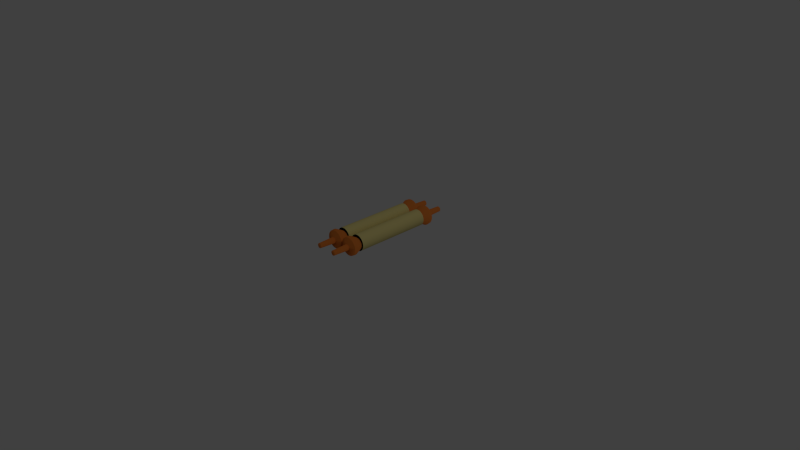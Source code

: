 # Source: loot_scroll.blend  (saved by Blender 2.56.0; exported with 4.5.12 LTS)
import bpy
from mathutils import Matrix  # noqa: F401  (used for matrix-valued properties, if any)

bpy.ops.wm.read_factory_settings(use_empty=True)
scene = bpy.context.scene
scene.name = 'Scene'

# ---- collections
col_collection_1 = bpy.data.collections.new('Collection 1'); scene.collection.children.link(col_collection_1)

# ---- materials (node trees are filled in below, after node groups)
mat_wood = bpy.data.materials.new('wood')
mat_wood.alpha_threshold = 0.0
mat_wood.use_transparent_shadow = False
mat_wood.diffuse_color = (0.8, 0.2247, 0.03937, 1.0)
mat_wood.roughness = 0.5
mat_wood.specular_intensity = 0.1484
mat_wood.line_color = (0.0, 0.0, 0.0, 1.0)
mat_material_001 = bpy.data.materials.new('Material.001')
mat_material_001.alpha_threshold = 0.0
mat_material_001.use_transparent_shadow = False
mat_material_001.diffuse_color = (0.8, 0.6876, 0.264, 1.0)
mat_material_001.roughness = 0.5
mat_material_001.specular_intensity = 0.0
mat_material_001.line_color = (0.0, 0.0, 0.0, 1.0)

# ---- material node trees

# ---- world
world_world = bpy.data.worlds.new('World'); scene.world = world_world
world_world.color = (0.05088, 0.05088, 0.05088)
world_world.use_sun_shadow = False
world_world.sun_shadow_jitter_overblur = 0.0
world_world.cycles.sampling_method = 'MANUAL'
world_world.cycles.sample_map_resolution = 256

# ---- cameras
cam_camera = bpy.data.cameras.new('Camera')
cam_camera.clip_end = 100.0
cam_camera.lens = 35.0
cam_camera.ortho_scale = 7.314
cam_camera.dof.focus_distance = 0.0
cam_camera.dof.aperture_fstop = 128.0

# ---- lights
light_lamp = bpy.data.lights.new('Lamp', 'POINT')
light_lamp.transmission_factor = 0.0
light_lamp.cutoff_distance = 30.0
light_lamp.energy = 100.0
light_lamp.shadow_buffer_clip_start = 1.001
light_lamp.shadow_soft_size = 1.0
light_lamp.shadow_maximum_resolution = 0.006
light_lamp.use_absolute_resolution = True
light_lamp.cycles.use_multiple_importance_sampling = False

# ---- meshes
me_cylinder_004 = bpy.data.meshes.new('Cylinder.004')
me_cylinder_004.from_pydata([(-3.854e-08, -0.5737, 0.3876), (0.01801, -0.5736, 0.3893), (0.03532, -0.5734, 0.3941), (0.05128, -0.5729, 0.4019), (0.06526, -0.5723, 0.4124), (0.07674, -0.5716, 0.4251), (0.08527, -0.5707, 0.4397), (0.09052, -0.5698, 0.4555), (0.0923, -0.5689, 0.472), (0.09052, -0.568, 0.4885), (0.08527, -0.567, 0.5043), (0.07674, -0.5662, 0.5189), (0.06526, -0.5655, 0.5316), (0.05128, -0.5649, 0.5421), (0.03532, -0.5644, 0.5499), (0.01801, -0.5642, 0.5547), (-7.925e-08, -0.5641, 0.5563), (-0.01801, -0.5642, 0.5547), (-0.03532, -0.5644, 0.5499), (-0.05128, -0.5649, 0.5421), (-0.06526, -0.5655, 0.5316), (-0.07674, -0.5662, 0.5189), (-0.08527, -0.567, 0.5043), (-0.09052, -0.568, 0.4885), (-0.0923, -0.5689, 0.472), (-0.09052, -0.5698, 0.4555), (-0.08527, -0.5707, 0.4397), (-0.07674, -0.5716, 0.4251), (-0.06526, -0.5723, 0.4124), (-0.05128, -0.5729, 0.4019), (-0.03532, -0.5734, 0.3941), (-0.01801, -0.5736, 0.3893), (3.721e-08, 0.5643, 0.347), (0.01808, 0.5644, 0.3486), (0.03547, 0.5646, 0.3534), (0.0515, 0.5651, 0.3613), (0.06555, 0.5657, 0.3718), (0.07708, 0.5664, 0.3846), (0.08564, 0.5673, 0.3993), (0.09092, 0.5682, 0.4152), (0.0927, 0.5691, 0.4317), (0.09092, 0.5701, 0.4482), (0.08564, 0.571, 0.4641), (0.07708, 0.5718, 0.4788), (0.06555, 0.5726, 0.4916), (0.0515, 0.5732, 0.5021), (0.03547, 0.5736, 0.51), (0.01808, 0.5739, 0.5148), (2.357e-08, 0.574, 0.5164), (-0.01808, 0.5739, 0.5148), (-0.03547, 0.5736, 0.51), (-0.0515, 0.5732, 0.5021), (-0.06555, 0.5726, 0.4916), (-0.07708, 0.5718, 0.4788), (-0.08564, 0.571, 0.4641), (-0.09092, 0.5701, 0.4482), (-0.0927, 0.5691, 0.4317), (-0.09092, 0.5682, 0.4152), (-0.08564, 0.5673, 0.3993), (-0.07708, 0.5664, 0.3846), (-0.06555, 0.5657, 0.3718), (-0.0515, 0.5651, 0.3613), (-0.03547, 0.5646, 0.3534), (-0.01809, 0.5644, 0.3486), (-0.02698, -0.6813, 0.3468), (-0.05293, -0.681, 0.3546), (-0.07684, -0.6804, 0.3674), (-0.0978, -0.6796, 0.3846), (-0.115, -0.6787, 0.4055), (-0.1278, -0.6776, 0.4294), (-0.1357, -0.6764, 0.4553), (-0.1383, -0.6752, 0.4823), (-0.1357, -0.674, 0.5092), (-0.1278, -0.6728, 0.5352), (-0.115, -0.6718, 0.559), (-0.0978, -0.6708, 0.58), (-0.07684, -0.67, 0.5972), (-0.05293, -0.6695, 0.6099), (-0.02698, -0.6691, 0.6178), (-1.082e-07, -0.669, 0.6205), (0.02698, -0.6691, 0.6178), (0.05293, -0.6695, 0.6099), (0.07684, -0.67, 0.5972), (0.0978, -0.6708, 0.58), (0.115, -0.6718, 0.559), (0.1278, -0.6728, 0.5352), (0.1357, -0.674, 0.5092), (0.1383, -0.6752, 0.4823), (0.1357, -0.6764, 0.4553), (0.1278, -0.6776, 0.4294), (0.115, -0.6787, 0.4055), (0.0978, -0.6796, 0.3846), (0.07684, -0.6804, 0.3674), (0.05293, -0.681, 0.3546), (0.02698, -0.6813, 0.3468), (-4.975e-08, -0.6814, 0.3441), (-4.807e-08, -0.7297, 0.3507), (0.02612, -0.7296, 0.3533), (0.05123, -0.7292, 0.3609), (0.07437, -0.7287, 0.3733), (0.09466, -0.7279, 0.3899), (0.1113, -0.727, 0.4102), (0.1237, -0.726, 0.4333), (0.1313, -0.7248, 0.4584), (0.1339, -0.7237, 0.4845), (0.1313, -0.7225, 0.5106), (0.1237, -0.7214, 0.5356), (0.1113, -0.7203, 0.5588), (0.09466, -0.7194, 0.579), (0.07437, -0.7187, 0.5957), (0.05123, -0.7181, 0.608), (0.02612, -0.7178, 0.6156), (-1.051e-07, -0.7176, 0.6182), (-0.02612, -0.7178, 0.6156), (-0.05123, -0.7181, 0.608), (-0.07437, -0.7187, 0.5957), (-0.09466, -0.7194, 0.579), (-0.1113, -0.7203, 0.5588), (-0.1237, -0.7214, 0.5356), (-0.1313, -0.7225, 0.5106), (-0.1339, -0.7237, 0.4845), (-0.1313, -0.7248, 0.4584), (-0.1237, -0.726, 0.4333), (-0.1113, -0.727, 0.4102), (-0.09466, -0.7279, 0.3899), (-0.07437, -0.7287, 0.3733), (-0.05123, -0.7292, 0.3609), (-0.02612, -0.7296, 0.3533), (-0.008795, -0.7496, 0.4414), (-0.01725, -0.7495, 0.4439), (-0.02505, -0.7493, 0.4481), (-0.03188, -0.749, 0.4537), (-0.03748, -0.7487, 0.4605), (-0.04165, -0.7484, 0.4683), (-0.04421, -0.748, 0.4768), (-0.04508, -0.7476, 0.4855), (-0.04421, -0.7472, 0.4943), (-0.04165, -0.7468, 0.5028), (-0.03748, -0.7465, 0.5106), (-0.03188, -0.7462, 0.5174), (-0.02505, -0.7459, 0.523), (-0.01725, -0.7457, 0.5271), (-0.008795, -0.7456, 0.5297), (-6.413e-08, -0.7456, 0.5306), (0.008795, -0.7456, 0.5297), (0.01725, -0.7457, 0.5271), (0.02505, -0.7459, 0.523), (0.03188, -0.7462, 0.5174), (0.03748, -0.7465, 0.5106), (0.04165, -0.7468, 0.5028), (0.04421, -0.7472, 0.4943), (0.04508, -0.7476, 0.4855), (0.04421, -0.748, 0.4768), (0.04165, -0.7484, 0.4683), (0.03748, -0.7487, 0.4605), (0.03188, -0.749, 0.4537), (0.02505, -0.7493, 0.4481), (0.01725, -0.7495, 0.4439), (0.008795, -0.7496, 0.4414), (-4.578e-08, -0.7496, 0.4405), (-2.849e-08, -0.9926, 0.4602), (0.007081, -0.9925, 0.4609), (0.01389, -0.9924, 0.463), (0.02016, -0.9923, 0.4664), (0.02566, -0.9921, 0.4709), (0.03018, -0.9918, 0.4764), (0.03353, -0.9916, 0.4826), (0.0356, -0.9913, 0.4894), (0.0363, -0.9909, 0.4965), (0.0356, -0.9906, 0.5036), (0.03353, -0.9903, 0.5104), (0.03018, -0.99, 0.5166), (0.02566, -0.9898, 0.5221), (0.02016, -0.9896, 0.5267), (0.01389, -0.9894, 0.53), (0.007081, -0.9893, 0.5321), (-4.399e-08, -0.9893, 0.5328), (-0.007081, -0.9893, 0.5321), (-0.01389, -0.9894, 0.53), (-0.02016, -0.9896, 0.5267), (-0.02567, -0.9898, 0.5221), (-0.03018, -0.99, 0.5166), (-0.03353, -0.9903, 0.5104), (-0.0356, -0.9906, 0.5036), (-0.0363, -0.9909, 0.4965), (-0.0356, -0.9913, 0.4894), (-0.03353, -0.9916, 0.4826), (-0.03018, -0.9918, 0.4764), (-0.02566, -0.9921, 0.4709), (-0.02016, -0.9923, 0.4664), (-0.01389, -0.9924, 0.463), (-0.007081, -0.9925, 0.4609), (-2.995e-08, -1.008, 0.4973), (-0.0284, 0.6717, 0.2787), (-0.05571, 0.6721, 0.2869), (-0.08088, 0.6727, 0.3004), (-0.1029, 0.6735, 0.3185), (-0.121, 0.6745, 0.3405), (-0.1345, 0.6756, 0.3657), (-0.1428, 0.6769, 0.3929), (-0.1456, 0.6781, 0.4213), (-0.1428, 0.6794, 0.4497), (-0.1345, 0.6806, 0.477), (-0.121, 0.6818, 0.5021), (-0.1029, 0.6828, 0.5241), (-0.08088, 0.6836, 0.5422), (-0.05571, 0.6842, 0.5557), (-0.0284, 0.6846, 0.5639), (8.941e-08, 0.6847, 0.5667), (0.0284, 0.6846, 0.5639), (0.05571, 0.6842, 0.5557), (0.08088, 0.6836, 0.5422), (0.1029, 0.6828, 0.5241), (0.121, 0.6818, 0.5021), (0.1345, 0.6806, 0.477), (0.1428, 0.6794, 0.4497), (0.1456, 0.6781, 0.4213), (0.1428, 0.6769, 0.3929), (0.1345, 0.6756, 0.3656), (0.121, 0.6745, 0.3405), (0.1029, 0.6735, 0.3185), (0.08088, 0.6727, 0.3004), (0.05571, 0.6721, 0.2869), (0.0284, 0.6717, 0.2787), (1.115e-07, 0.6716, 0.2759), (1.033e-07, 0.7136, 0.2783), (0.02756, 0.7138, 0.281), (0.05407, 0.7141, 0.289), (0.0785, 0.7147, 0.3021), (0.09991, 0.7155, 0.3196), (0.1175, 0.7165, 0.341), (0.1305, 0.7176, 0.3654), (0.1386, 0.7188, 0.3919), (0.1413, 0.72, 0.4194), (0.1386, 0.7212, 0.447), (0.1305, 0.7224, 0.4734), (0.1175, 0.7235, 0.4978), (0.09991, 0.7245, 0.5192), (0.0785, 0.7253, 0.5368), (0.05407, 0.7259, 0.5498), (0.02756, 0.7262, 0.5579), (8.432e-08, 0.7264, 0.5606), (-0.02756, 0.7262, 0.5579), (-0.05407, 0.7259, 0.5498), (-0.0785, 0.7253, 0.5368), (-0.09991, 0.7245, 0.5192), (-0.1175, 0.7235, 0.4978), (-0.1305, 0.7224, 0.4734), (-0.1386, 0.7212, 0.447), (-0.1413, 0.72, 0.4194), (-0.1386, 0.7188, 0.3919), (-0.1305, 0.7176, 0.3654), (-0.1175, 0.7165, 0.341), (-0.09991, 0.7155, 0.3196), (-0.0785, 0.7147, 0.3021), (-0.05407, 0.7141, 0.289), (-0.02757, 0.7138, 0.281), (-0.00936, 0.7436, 0.3713), (-0.01836, 0.7438, 0.374), (-0.02665, 0.7439, 0.3784), (-0.03392, 0.7442, 0.3844), (-0.03989, 0.7445, 0.3916), (-0.04432, 0.7449, 0.3999), (-0.04705, 0.7453, 0.4089), (-0.04798, 0.7457, 0.4183), (-0.04705, 0.7462, 0.4276), (-0.04432, 0.7466, 0.4366), (-0.03989, 0.7469, 0.4449), (-0.03392, 0.7473, 0.4521), (-0.02665, 0.7475, 0.4581), (-0.01836, 0.7477, 0.4625), (-0.00936, 0.7479, 0.4653), (-2.177e-08, 0.7479, 0.4662), (0.00936, 0.7479, 0.4653), (0.01836, 0.7477, 0.4625), (0.02665, 0.7475, 0.4581), (0.03392, 0.7473, 0.4521), (0.03989, 0.7469, 0.4449), (0.04432, 0.7466, 0.4366), (0.04705, 0.7462, 0.4276), (0.04798, 0.7457, 0.4183), (0.04705, 0.7453, 0.4089), (0.04432, 0.7449, 0.3999), (0.03989, 0.7445, 0.3916), (0.03392, 0.7442, 0.3844), (0.02665, 0.7439, 0.3784), (0.01836, 0.7438, 0.374), (0.00936, 0.7436, 0.3713), (-1.07e-08, 0.7436, 0.3703), (-1.891e-08, 0.9944, 0.3683), (0.007551, 0.9945, 0.369), (0.01481, 0.9946, 0.3713), (0.0215, 0.9947, 0.3748), (0.02737, 0.9949, 0.3796), (0.03218, 0.9952, 0.3855), (0.03576, 0.9955, 0.3922), (0.03796, 0.9958, 0.3994), (0.0387, 0.9962, 0.407), (0.03796, 0.9965, 0.4145), (0.03576, 0.9968, 0.4218), (0.03218, 0.9971, 0.4285), (0.02737, 0.9974, 0.4343), (0.0215, 0.9976, 0.4391), (0.01481, 0.9978, 0.4427), (0.007551, 0.9979, 0.4449), (-2.369e-08, 0.9979, 0.4456), (-0.007551, 0.9979, 0.4449), (-0.01481, 0.9978, 0.4427), (-0.0215, 0.9976, 0.4391), (-0.02737, 0.9974, 0.4343), (-0.03218, 0.9971, 0.4285), (-0.03576, 0.9968, 0.4218), (-0.03796, 0.9965, 0.4145), (-0.0387, 0.9962, 0.407), (-0.03796, 0.9958, 0.3994), (-0.03576, 0.9955, 0.3922), (-0.03218, 0.9952, 0.3855), (-0.02737, 0.9949, 0.3796), (-0.0215, 0.9947, 0.3748), (-0.01481, 0.9946, 0.3713), (-0.007551, 0.9945, 0.369), (-6.21e-08, 1.014, 0.4062), (0.01801, -0.5736, 0.3893), (-3.854e-08, -0.5737, 0.3876), (0.03532, -0.5734, 0.3941), (0.05128, -0.5729, 0.4019), (0.06526, -0.5723, 0.4124), (0.07674, -0.5716, 0.4251), (0.08527, -0.5707, 0.4397), (0.09052, -0.5698, 0.4555), (0.0923, -0.5689, 0.472), (0.09052, -0.568, 0.4885), (0.08527, -0.567, 0.5043), (0.07674, -0.5662, 0.5189), (0.06526, -0.5655, 0.5316), (0.05128, -0.5649, 0.5421), (0.03532, -0.5644, 0.5499), (0.01801, -0.5642, 0.5547), (-7.925e-08, -0.5641, 0.5563), (-0.01801, -0.5642, 0.5547), (-0.03532, -0.5644, 0.5499), (-0.05128, -0.5649, 0.5421), (-0.06526, -0.5655, 0.5316), (-0.07674, -0.5662, 0.5189), (-0.08527, -0.567, 0.5043), (-0.09052, -0.568, 0.4885), (-0.0923, -0.5689, 0.472), (-0.09052, -0.5698, 0.4555), (-0.08527, -0.5707, 0.4397), (-0.07674, -0.5716, 0.4251), (-0.06526, -0.5723, 0.4124), (-0.05128, -0.5729, 0.4019), (-0.03532, -0.5734, 0.3941), (-0.01801, -0.5736, 0.3893), (0.01808, 0.5644, 0.3486), (3.721e-08, 0.5643, 0.347), (0.03547, 0.5646, 0.3534), (0.0515, 0.5651, 0.3613), (0.06555, 0.5657, 0.3718), (0.07708, 0.5664, 0.3846), (0.08564, 0.5673, 0.3993), (0.09092, 0.5682, 0.4152), (0.0927, 0.5691, 0.4317), (0.09092, 0.5701, 0.4482), (0.08564, 0.571, 0.4641), (0.07708, 0.5718, 0.4788), (0.06555, 0.5726, 0.4916), (0.0515, 0.5732, 0.5021), (0.03547, 0.5736, 0.51), (0.01808, 0.5739, 0.5148), (2.357e-08, 0.574, 0.5164), (-0.01808, 0.5739, 0.5148), (-0.03547, 0.5736, 0.51), (-0.0515, 0.5732, 0.5021), (-0.06555, 0.5726, 0.4916), (-0.07708, 0.5718, 0.4788), (-0.08564, 0.571, 0.4641), (-0.09092, 0.5701, 0.4482), (-0.0927, 0.5691, 0.4317), (-0.09092, 0.5682, 0.4152), (-0.08564, 0.5673, 0.3993), (-0.07708, 0.5664, 0.3846), (-0.06555, 0.5657, 0.3718), (-0.0515, 0.5651, 0.3613), (-0.03547, 0.5646, 0.3534), (-0.01809, 0.5644, 0.3486), (-4.975e-08, -0.6814, 0.3441), (-0.02698, -0.6813, 0.3468), (-0.05293, -0.681, 0.3546), (-0.07684, -0.6804, 0.3674), (-0.0978, -0.6796, 0.3846), (-0.115, -0.6787, 0.4055), (-0.1278, -0.6776, 0.4294), (-0.1357, -0.6764, 0.4553), (-0.1383, -0.6752, 0.4823), (-0.1357, -0.674, 0.5092), (-0.1278, -0.6728, 0.5352), (-0.115, -0.6718, 0.559), (-0.0978, -0.6708, 0.58), (-0.07684, -0.67, 0.5972), (-0.05293, -0.6695, 0.6099), (-0.02698, -0.6691, 0.6178), (-1.082e-07, -0.669, 0.6205), (0.02698, -0.6691, 0.6178), (0.05293, -0.6695, 0.6099), (0.07684, -0.67, 0.5972), (0.0978, -0.6708, 0.58), (0.115, -0.6718, 0.559), (0.1278, -0.6728, 0.5352), (0.1357, -0.674, 0.5092), (0.1383, -0.6752, 0.4823), (0.1357, -0.6764, 0.4553), (0.1278, -0.6776, 0.4294), (0.115, -0.6787, 0.4055), (0.0978, -0.6796, 0.3846), (0.07684, -0.6804, 0.3674), (0.05293, -0.681, 0.3546), (0.02698, -0.6813, 0.3468), (-0.0284, 0.6717, 0.2787), (1.115e-07, 0.6716, 0.2759), (-0.05571, 0.6721, 0.2869), (-0.08088, 0.6727, 0.3004), (-0.1029, 0.6735, 0.3185), (-0.121, 0.6745, 0.3405), (-0.1345, 0.6756, 0.3657), (-0.1428, 0.6769, 0.3929), (-0.1456, 0.6781, 0.4213), (-0.1428, 0.6794, 0.4497), (-0.1345, 0.6806, 0.477), (-0.121, 0.6818, 0.5021), (-0.1029, 0.6828, 0.5241), (-0.08088, 0.6836, 0.5422), (-0.05571, 0.6842, 0.5557), (-0.0284, 0.6846, 0.5639), (8.941e-08, 0.6847, 0.5667), (0.0284, 0.6846, 0.5639), (0.05571, 0.6842, 0.5557), (0.08088, 0.6836, 0.5422), (0.1029, 0.6828, 0.5241), (0.121, 0.6818, 0.5021), (0.1345, 0.6806, 0.477), (0.1428, 0.6794, 0.4497), (0.1456, 0.6781, 0.4213), (0.1428, 0.6769, 0.3929), (0.1345, 0.6756, 0.3656), (0.121, 0.6745, 0.3405), (0.1029, 0.6735, 0.3185), (0.08088, 0.6727, 0.3004), (0.05571, 0.6721, 0.2869), (0.0284, 0.6717, 0.2787), (-0.02757, 0.7138, 0.281), (1.033e-07, 0.7136, 0.2783), (-0.05407, 0.7141, 0.289), (-0.0785, 0.7147, 0.3021), (-0.09991, 0.7155, 0.3196), (-0.1175, 0.7165, 0.341), (-0.1305, 0.7176, 0.3654), (-0.1386, 0.7188, 0.3919), (-0.1413, 0.72, 0.4194), (-0.1386, 0.7212, 0.447), (-0.1305, 0.7224, 0.4734), (-0.1175, 0.7235, 0.4978), (-0.09991, 0.7245, 0.5192), (-0.0785, 0.7253, 0.5368), (-0.05407, 0.7259, 0.5498), (-0.02756, 0.7262, 0.5579), (8.432e-08, 0.7264, 0.5606), (0.02756, 0.7262, 0.5579), (0.05407, 0.7259, 0.5498), (0.0785, 0.7253, 0.5368), (0.09991, 0.7245, 0.5192), (0.1175, 0.7235, 0.4978), (0.1305, 0.7224, 0.4734), (0.1386, 0.7212, 0.447), (0.1413, 0.72, 0.4194), (0.1386, 0.7188, 0.3919), (0.1305, 0.7176, 0.3654), (0.1175, 0.7165, 0.341), (0.09991, 0.7155, 0.3196), (0.0785, 0.7147, 0.3021), (0.05407, 0.7141, 0.289), (0.02756, 0.7138, 0.281), (-4.807e-08, -0.7297, 0.3507), (-0.02612, -0.7296, 0.3533), (-0.05123, -0.7292, 0.3609), (-0.07437, -0.7287, 0.3733), (-0.09466, -0.7279, 0.3899), (-0.1113, -0.727, 0.4102), (-0.1237, -0.726, 0.4333), (-0.1313, -0.7248, 0.4584), (-0.1339, -0.7237, 0.4845), (-0.1313, -0.7225, 0.5106), (-0.1237, -0.7214, 0.5356), (-0.1113, -0.7203, 0.5588), (-0.09466, -0.7194, 0.579), (-0.07437, -0.7187, 0.5957), (-0.05123, -0.7181, 0.608), (-0.02612, -0.7178, 0.6156), (-1.051e-07, -0.7176, 0.6182), (0.02612, -0.7178, 0.6156), (0.05123, -0.7181, 0.608), (0.07437, -0.7187, 0.5957), (0.09466, -0.7194, 0.579), (0.1113, -0.7203, 0.5588), (0.1237, -0.7214, 0.5356), (0.1313, -0.7225, 0.5106), (0.1339, -0.7237, 0.4845), (0.1313, -0.7248, 0.4584), (0.1237, -0.726, 0.4333), (0.1113, -0.727, 0.4102), (0.09466, -0.7279, 0.3899), (0.07437, -0.7287, 0.3733), (0.05123, -0.7292, 0.3609), (0.02612, -0.7296, 0.3533), (-4.578e-08, -0.7496, 0.4405), (-0.008795, -0.7496, 0.4414), (-0.01725, -0.7495, 0.4439), (-0.02505, -0.7493, 0.4481), (-0.03188, -0.749, 0.4537), (-0.03748, -0.7487, 0.4605), (-0.04165, -0.7484, 0.4683), (-0.04421, -0.748, 0.4768), (-0.04508, -0.7476, 0.4855), (-0.04421, -0.7472, 0.4943), (-0.04165, -0.7468, 0.5028), (-0.03748, -0.7465, 0.5106), (-0.03188, -0.7462, 0.5174), (-0.02505, -0.7459, 0.523), (-0.01725, -0.7457, 0.5271), (-0.008795, -0.7456, 0.5297), (-6.413e-08, -0.7456, 0.5306), (0.008795, -0.7456, 0.5297), (0.01725, -0.7457, 0.5271), (0.02505, -0.7459, 0.523), (0.03188, -0.7462, 0.5174), (0.03748, -0.7465, 0.5106), (0.04165, -0.7468, 0.5028), (0.04421, -0.7472, 0.4943), (0.04508, -0.7476, 0.4855), (0.04421, -0.748, 0.4768), (0.04165, -0.7484, 0.4683), (0.03748, -0.7487, 0.4605), (0.03188, -0.749, 0.4537), (0.02505, -0.7493, 0.4481), (0.01725, -0.7495, 0.4439), (0.008795, -0.7496, 0.4414), (-0.00936, 0.7436, 0.3713), (-1.07e-08, 0.7436, 0.3703), (-0.01836, 0.7438, 0.374), (-0.02665, 0.7439, 0.3784), (-0.03392, 0.7442, 0.3844), (-0.03989, 0.7445, 0.3916), (-0.04432, 0.7449, 0.3999), (-0.04705, 0.7453, 0.4089), (-0.04798, 0.7457, 0.4183), (-0.04705, 0.7462, 0.4276), (-0.04432, 0.7466, 0.4366), (-0.03989, 0.7469, 0.4449), (-0.03392, 0.7473, 0.4521), (-0.02665, 0.7475, 0.4581), (-0.01836, 0.7477, 0.4625), (-0.00936, 0.7479, 0.4653), (-2.177e-08, 0.7479, 0.4662), (0.00936, 0.7479, 0.4653), (0.01836, 0.7477, 0.4625), (0.02665, 0.7475, 0.4581), (0.03392, 0.7473, 0.4521), (0.03989, 0.7469, 0.4449), (0.04432, 0.7466, 0.4366), (0.04705, 0.7462, 0.4276), (0.04798, 0.7457, 0.4183), (0.04705, 0.7453, 0.4089), (0.04432, 0.7449, 0.3999), (0.03989, 0.7445, 0.3916), (0.03392, 0.7442, 0.3844), (0.02665, 0.7439, 0.3784), (0.01836, 0.7438, 0.374), (0.00936, 0.7436, 0.3713), (-1.891e-08, 0.9944, 0.3683), (0.007551, 0.9945, 0.369), (0.01481, 0.9946, 0.3713), (0.0215, 0.9947, 0.3748), (0.02737, 0.9949, 0.3796), (0.03218, 0.9952, 0.3855), (0.03576, 0.9955, 0.3922), (0.03796, 0.9958, 0.3994), (0.0387, 0.9962, 0.407), (0.03796, 0.9965, 0.4145), (0.03576, 0.9968, 0.4218), (0.03218, 0.9971, 0.4285), (0.02737, 0.9974, 0.4343), (0.0215, 0.9976, 0.4391), (0.01481, 0.9978, 0.4427), (0.007551, 0.9979, 0.4449), (-2.369e-08, 0.9979, 0.4456), (-0.007551, 0.9979, 0.4449), (-0.01481, 0.9978, 0.4427), (-0.0215, 0.9976, 0.4391), (-0.02737, 0.9974, 0.4343), (-0.03218, 0.9971, 0.4285), (-0.03576, 0.9968, 0.4218), (-0.03796, 0.9965, 0.4145), (-0.0387, 0.9962, 0.407), (-0.03796, 0.9958, 0.3994), (-0.03576, 0.9955, 0.3922), (-0.03218, 0.9952, 0.3855), (-0.02737, 0.9949, 0.3796), (-0.0215, 0.9947, 0.3748), (-0.01481, 0.9946, 0.3713), (-0.007551, 0.9945, 0.369), (0.007081, -0.9925, 0.4609), (-2.849e-08, -0.9926, 0.4602), (0.01389, -0.9924, 0.463), (0.02016, -0.9923, 0.4664), (0.02566, -0.9921, 0.4709), (0.03018, -0.9918, 0.4764), (0.03353, -0.9916, 0.4826), (0.0356, -0.9913, 0.4894), (0.0363, -0.9909, 0.4965), (0.0356, -0.9906, 0.5036), (0.03353, -0.9903, 0.5104), (0.03018, -0.99, 0.5166), (0.02566, -0.9898, 0.5221), (0.02016, -0.9896, 0.5267), (0.01389, -0.9894, 0.53), (0.007081, -0.9893, 0.5321), (-4.399e-08, -0.9893, 0.5328), (-0.007081, -0.9893, 0.5321), (-0.01389, -0.9894, 0.53), (-0.02016, -0.9896, 0.5267), (-0.02567, -0.9898, 0.5221), (-0.03018, -0.99, 0.5166), (-0.03353, -0.9903, 0.5104), (-0.0356, -0.9906, 0.5036), (-0.0363, -0.9909, 0.4965), (-0.0356, -0.9913, 0.4894), (-0.03353, -0.9916, 0.4826), (-0.03018, -0.9918, 0.4764), (-0.02566, -0.9921, 0.4709), (-0.02016, -0.9923, 0.4664), (-0.01389, -0.9924, 0.463), (-0.007081, -0.9925, 0.4609)], [], [(95, 94, 97, 96), (94, 93, 98, 97), (93, 92, 99, 98), (92, 91, 100, 99), (91, 90, 101, 100), (90, 89, 102, 101), (89, 88, 103, 102), (88, 87, 104, 103), (87, 86, 105, 104), (86, 85, 106, 105), (85, 84, 107, 106), (84, 83, 108, 107), (83, 82, 109, 108), (82, 81, 110, 109), (81, 80, 111, 110), (80, 79, 112, 111), (79, 78, 113, 112), (78, 77, 114, 113), (77, 76, 115, 114), (76, 75, 116, 115), (75, 74, 117, 116), (74, 73, 118, 117), (73, 72, 119, 118), (72, 71, 120, 119), (71, 70, 121, 120), (70, 69, 122, 121), (69, 68, 123, 122), (68, 67, 124, 123), (67, 66, 125, 124), (66, 65, 126, 125), (65, 64, 127, 126), (64, 95, 96, 127), (192, 160, 161), (192, 161, 162), (192, 162, 163), (192, 163, 164), (192, 164, 165), (192, 165, 166), (192, 166, 167), (192, 167, 168), (192, 168, 169), (192, 169, 170), (192, 170, 171), (192, 171, 172), (192, 172, 173), (192, 173, 174), (192, 174, 175), (192, 175, 176), (192, 176, 177), (192, 177, 178), (192, 178, 179), (192, 179, 180), (192, 180, 181), (192, 181, 182), (192, 182, 183), (192, 183, 184), (192, 184, 185), (192, 185, 186), (192, 186, 187), (192, 187, 188), (192, 188, 189), (192, 189, 190), (192, 190, 191), (191, 160, 192), (223, 224, 225, 226), (222, 223, 226, 227), (221, 222, 227, 228), (220, 221, 228, 229), (219, 220, 229, 230), (218, 219, 230, 231), (217, 218, 231, 232), (216, 217, 232, 233), (215, 216, 233, 234), (214, 215, 234, 235), (213, 214, 235, 236), (212, 213, 236, 237), (211, 212, 237, 238), (210, 211, 238, 239), (209, 210, 239, 240), (208, 209, 240, 241), (207, 208, 241, 242), (206, 207, 242, 243), (205, 206, 243, 244), (204, 205, 244, 245), (203, 204, 245, 246), (202, 203, 246, 247), (201, 202, 247, 248), (200, 201, 248, 249), (199, 200, 249, 250), (198, 199, 250, 251), (197, 198, 251, 252), (196, 197, 252, 253), (195, 196, 253, 254), (194, 195, 254, 255), (193, 194, 255, 256), (224, 193, 256, 225), (321, 290, 289), (321, 291, 290), (321, 292, 291), (321, 293, 292), (321, 294, 293), (321, 295, 294), (321, 296, 295), (321, 297, 296), (321, 298, 297), (321, 299, 298), (321, 300, 299), (321, 301, 300), (321, 302, 301), (321, 303, 302), (321, 304, 303), (321, 305, 304), (321, 306, 305), (321, 307, 306), (321, 308, 307), (321, 309, 308), (321, 310, 309), (321, 311, 310), (321, 312, 311), (321, 313, 312), (321, 314, 313), (321, 315, 314), (321, 316, 315), (321, 317, 316), (321, 318, 317), (321, 319, 318), (321, 320, 319), (321, 289, 320), (0, 323, 322, 1), (1, 322, 324, 2), (2, 324, 325, 3), (3, 325, 326, 4), (4, 326, 327, 5), (5, 327, 328, 6), (6, 328, 329, 7), (7, 329, 330, 8), (8, 330, 331, 9), (9, 331, 332, 10), (10, 332, 333, 11), (11, 333, 334, 12), (12, 334, 335, 13), (13, 335, 336, 14), (14, 336, 337, 15), (15, 337, 338, 16), (16, 338, 339, 17), (17, 339, 340, 18), (18, 340, 341, 19), (19, 341, 342, 20), (20, 342, 343, 21), (21, 343, 344, 22), (22, 344, 345, 23), (23, 345, 346, 24), (24, 346, 347, 25), (25, 347, 348, 26), (26, 348, 349, 27), (27, 349, 350, 28), (28, 350, 351, 29), (29, 351, 352, 30), (30, 352, 353, 31), (323, 0, 31, 353), (323, 355, 354, 322), (355, 32, 33, 354), (322, 354, 356, 324), (354, 33, 34, 356), (324, 356, 357, 325), (356, 34, 35, 357), (325, 357, 358, 326), (357, 35, 36, 358), (326, 358, 359, 327), (358, 36, 37, 359), (327, 359, 360, 328), (359, 37, 38, 360), (328, 360, 361, 329), (360, 38, 39, 361), (329, 361, 362, 330), (361, 39, 40, 362), (330, 362, 363, 331), (362, 40, 41, 363), (331, 363, 364, 332), (363, 41, 42, 364), (332, 364, 365, 333), (364, 42, 43, 365), (333, 365, 366, 334), (365, 43, 44, 366), (334, 366, 367, 335), (366, 44, 45, 367), (335, 367, 368, 336), (367, 45, 46, 368), (336, 368, 369, 337), (368, 46, 47, 369), (337, 369, 370, 338), (369, 47, 48, 370), (338, 370, 371, 339), (370, 48, 49, 371), (339, 371, 372, 340), (371, 49, 50, 372), (340, 372, 373, 341), (372, 50, 51, 373), (341, 373, 374, 342), (373, 51, 52, 374), (342, 374, 375, 343), (374, 52, 53, 375), (343, 375, 376, 344), (375, 53, 54, 376), (344, 376, 377, 345), (376, 54, 55, 377), (345, 377, 378, 346), (377, 55, 56, 378), (346, 378, 379, 347), (378, 56, 57, 379), (347, 379, 380, 348), (379, 57, 58, 380), (348, 380, 381, 349), (380, 58, 59, 381), (349, 381, 382, 350), (381, 59, 60, 382), (350, 382, 383, 351), (382, 60, 61, 383), (351, 383, 384, 352), (383, 61, 62, 384), (352, 384, 385, 353), (384, 62, 63, 385), (32, 355, 385, 63), (355, 323, 353, 385), (0, 386, 387, 31), (386, 95, 64, 387), (31, 387, 388, 30), (387, 64, 65, 388), (30, 388, 389, 29), (388, 65, 66, 389), (29, 389, 390, 28), (389, 66, 67, 390), (28, 390, 391, 27), (390, 67, 68, 391), (27, 391, 392, 26), (391, 68, 69, 392), (26, 392, 393, 25), (392, 69, 70, 393), (25, 393, 394, 24), (393, 70, 71, 394), (24, 394, 395, 23), (394, 71, 72, 395), (23, 395, 396, 22), (395, 72, 73, 396), (22, 396, 397, 21), (396, 73, 74, 397), (21, 397, 398, 20), (397, 74, 75, 398), (20, 398, 399, 19), (398, 75, 76, 399), (19, 399, 400, 18), (399, 76, 77, 400), (18, 400, 401, 17), (400, 77, 78, 401), (17, 401, 402, 16), (401, 78, 79, 402), (16, 402, 403, 15), (402, 79, 80, 403), (15, 403, 404, 14), (403, 80, 81, 404), (14, 404, 405, 13), (404, 81, 82, 405), (13, 405, 406, 12), (405, 82, 83, 406), (12, 406, 407, 11), (406, 83, 84, 407), (11, 407, 408, 10), (407, 84, 85, 408), (10, 408, 409, 9), (408, 85, 86, 409), (9, 409, 410, 8), (409, 86, 87, 410), (8, 410, 411, 7), (410, 87, 88, 411), (7, 411, 412, 6), (411, 88, 89, 412), (6, 412, 413, 5), (412, 89, 90, 413), (5, 413, 414, 4), (413, 90, 91, 414), (4, 414, 415, 3), (414, 91, 92, 415), (3, 415, 416, 2), (415, 92, 93, 416), (2, 416, 417, 1), (416, 93, 94, 417), (386, 0, 1, 417), (417, 94, 95, 386), (63, 418, 419, 32), (418, 193, 224, 419), (62, 420, 418, 63), (420, 194, 193, 418), (61, 421, 420, 62), (421, 195, 194, 420), (60, 422, 421, 61), (422, 196, 195, 421), (59, 423, 422, 60), (423, 197, 196, 422), (58, 424, 423, 59), (424, 198, 197, 423), (57, 425, 424, 58), (425, 199, 198, 424), (56, 426, 425, 57), (426, 200, 199, 425), (55, 427, 426, 56), (427, 201, 200, 426), (54, 428, 427, 55), (428, 202, 201, 427), (53, 429, 428, 54), (429, 203, 202, 428), (52, 430, 429, 53), (430, 204, 203, 429), (51, 431, 430, 52), (431, 205, 204, 430), (50, 432, 431, 51), (432, 206, 205, 431), (49, 433, 432, 50), (433, 207, 206, 432), (48, 434, 433, 49), (434, 208, 207, 433), (47, 435, 434, 48), (435, 209, 208, 434), (46, 436, 435, 47), (436, 210, 209, 435), (45, 437, 436, 46), (437, 211, 210, 436), (44, 438, 437, 45), (438, 212, 211, 437), (43, 439, 438, 44), (439, 213, 212, 438), (42, 440, 439, 43), (440, 214, 213, 439), (41, 441, 440, 42), (441, 215, 214, 440), (40, 442, 441, 41), (442, 216, 215, 441), (39, 443, 442, 40), (443, 217, 216, 442), (38, 444, 443, 39), (444, 218, 217, 443), (37, 445, 444, 38), (445, 219, 218, 444), (36, 446, 445, 37), (446, 220, 219, 445), (35, 447, 446, 36), (447, 221, 220, 446), (34, 448, 447, 35), (448, 222, 221, 447), (33, 449, 448, 34), (449, 223, 222, 448), (32, 419, 449, 33), (419, 224, 223, 449), (256, 450, 451, 225), (255, 452, 450, 256), (254, 453, 452, 255), (253, 454, 453, 254), (252, 455, 454, 253), (251, 456, 455, 252), (250, 457, 456, 251), (249, 458, 457, 250), (248, 459, 458, 249), (247, 460, 459, 248), (246, 461, 460, 247), (245, 462, 461, 246), (244, 463, 462, 245), (243, 464, 463, 244), (242, 465, 464, 243), (241, 466, 465, 242), (240, 467, 466, 241), (239, 468, 467, 240), (238, 469, 468, 239), (237, 470, 469, 238), (236, 471, 470, 237), (235, 472, 471, 236), (234, 473, 472, 235), (233, 474, 473, 234), (232, 475, 474, 233), (231, 476, 475, 232), (230, 477, 476, 231), (229, 478, 477, 230), (228, 479, 478, 229), (227, 480, 479, 228), (226, 481, 480, 227), (225, 451, 481, 226), (96, 482, 483, 127), (127, 483, 484, 126), (126, 484, 485, 125), (125, 485, 486, 124), (124, 486, 487, 123), (123, 487, 488, 122), (122, 488, 489, 121), (121, 489, 490, 120), (120, 490, 491, 119), (119, 491, 492, 118), (118, 492, 493, 117), (117, 493, 494, 116), (116, 494, 495, 115), (115, 495, 496, 114), (114, 496, 497, 113), (113, 497, 498, 112), (112, 498, 499, 111), (111, 499, 500, 110), (110, 500, 501, 109), (109, 501, 502, 108), (108, 502, 503, 107), (107, 503, 504, 106), (106, 504, 505, 105), (105, 505, 506, 104), (104, 506, 507, 103), (103, 507, 508, 102), (102, 508, 509, 101), (101, 509, 510, 100), (100, 510, 511, 99), (99, 511, 512, 98), (98, 512, 513, 97), (97, 513, 482, 96), (482, 514, 515, 483), (514, 159, 128, 515), (483, 515, 516, 484), (515, 128, 129, 516), (484, 516, 517, 485), (516, 129, 130, 517), (485, 517, 518, 486), (517, 130, 131, 518), (486, 518, 519, 487), (518, 131, 132, 519), (487, 519, 520, 488), (519, 132, 133, 520), (488, 520, 521, 489), (520, 133, 134, 521), (489, 521, 522, 490), (521, 134, 135, 522), (490, 522, 523, 491), (522, 135, 136, 523), (491, 523, 524, 492), (523, 136, 137, 524), (492, 524, 525, 493), (524, 137, 138, 525), (493, 525, 526, 494), (525, 138, 139, 526), (494, 526, 527, 495), (526, 139, 140, 527), (495, 527, 528, 496), (527, 140, 141, 528), (496, 528, 529, 497), (528, 141, 142, 529), (497, 529, 530, 498), (529, 142, 143, 530), (498, 530, 531, 499), (530, 143, 144, 531), (499, 531, 532, 500), (531, 144, 145, 532), (500, 532, 533, 501), (532, 145, 146, 533), (501, 533, 534, 502), (533, 146, 147, 534), (502, 534, 535, 503), (534, 147, 148, 535), (503, 535, 536, 504), (535, 148, 149, 536), (504, 536, 537, 505), (536, 149, 150, 537), (505, 537, 538, 506), (537, 150, 151, 538), (506, 538, 539, 507), (538, 151, 152, 539), (507, 539, 540, 508), (539, 152, 153, 540), (508, 540, 541, 509), (540, 153, 154, 541), (509, 541, 542, 510), (541, 154, 155, 542), (510, 542, 543, 511), (542, 155, 156, 543), (511, 543, 544, 512), (543, 156, 157, 544), (512, 544, 545, 513), (544, 157, 158, 545), (513, 545, 514, 482), (545, 158, 159, 514), (450, 546, 547, 451), (546, 257, 288, 547), (452, 548, 546, 450), (548, 258, 257, 546), (453, 549, 548, 452), (549, 259, 258, 548), (454, 550, 549, 453), (550, 260, 259, 549), (455, 551, 550, 454), (551, 261, 260, 550), (456, 552, 551, 455), (552, 262, 261, 551), (457, 553, 552, 456), (553, 263, 262, 552), (458, 554, 553, 457), (554, 264, 263, 553), (459, 555, 554, 458), (555, 265, 264, 554), (460, 556, 555, 459), (556, 266, 265, 555), (461, 557, 556, 460), (557, 267, 266, 556), (462, 558, 557, 461), (558, 268, 267, 557), (463, 559, 558, 462), (559, 269, 268, 558), (464, 560, 559, 463), (560, 270, 269, 559), (465, 561, 560, 464), (561, 271, 270, 560), (466, 562, 561, 465), (562, 272, 271, 561), (467, 563, 562, 466), (563, 273, 272, 562), (468, 564, 563, 467), (564, 274, 273, 563), (469, 565, 564, 468), (565, 275, 274, 564), (470, 566, 565, 469), (566, 276, 275, 565), (471, 567, 566, 470), (567, 277, 276, 566), (472, 568, 567, 471), (568, 278, 277, 567), (473, 569, 568, 472), (569, 279, 278, 568), (474, 570, 569, 473), (570, 280, 279, 569), (475, 571, 570, 474), (571, 281, 280, 570), (476, 572, 571, 475), (572, 282, 281, 571), (477, 573, 572, 476), (573, 283, 282, 572), (478, 574, 573, 477), (574, 284, 283, 573), (479, 575, 574, 478), (575, 285, 284, 574), (480, 576, 575, 479), (576, 286, 285, 575), (481, 577, 576, 480), (577, 287, 286, 576), (451, 547, 577, 481), (547, 288, 287, 577), (288, 578, 579, 287), (578, 289, 290, 579), (287, 579, 580, 286), (579, 290, 291, 580), (286, 580, 581, 285), (580, 291, 292, 581), (285, 581, 582, 284), (581, 292, 293, 582), (284, 582, 583, 283), (582, 293, 294, 583), (283, 583, 584, 282), (583, 294, 295, 584), (282, 584, 585, 281), (584, 295, 296, 585), (281, 585, 586, 280), (585, 296, 297, 586), (280, 586, 587, 279), (586, 297, 298, 587), (279, 587, 588, 278), (587, 298, 299, 588), (278, 588, 589, 277), (588, 299, 300, 589), (277, 589, 590, 276), (589, 300, 301, 590), (276, 590, 591, 275), (590, 301, 302, 591), (275, 591, 592, 274), (591, 302, 303, 592), (274, 592, 593, 273), (592, 303, 304, 593), (273, 593, 594, 272), (593, 304, 305, 594), (272, 594, 595, 271), (594, 305, 306, 595), (271, 595, 596, 270), (595, 306, 307, 596), (270, 596, 597, 269), (596, 307, 308, 597), (269, 597, 598, 268), (597, 308, 309, 598), (268, 598, 599, 267), (598, 309, 310, 599), (267, 599, 600, 266), (599, 310, 311, 600), (266, 600, 601, 265), (600, 311, 312, 601), (265, 601, 602, 264), (601, 312, 313, 602), (264, 602, 603, 263), (602, 313, 314, 603), (263, 603, 604, 262), (603, 314, 315, 604), (262, 604, 605, 261), (604, 315, 316, 605), (261, 605, 606, 260), (605, 316, 317, 606), (260, 606, 607, 259), (606, 317, 318, 607), (259, 607, 608, 258), (607, 318, 319, 608), (258, 608, 609, 257), (608, 319, 320, 609), (257, 609, 578, 288), (609, 320, 289, 578), (158, 610, 611, 159), (610, 161, 160, 611), (157, 612, 610, 158), (612, 162, 161, 610), (156, 613, 612, 157), (613, 163, 162, 612), (155, 614, 613, 156), (614, 164, 163, 613), (154, 615, 614, 155), (615, 165, 164, 614), (153, 616, 615, 154), (616, 166, 165, 615), (152, 617, 616, 153), (617, 167, 166, 616), (151, 618, 617, 152), (618, 168, 167, 617), (150, 619, 618, 151), (619, 169, 168, 618), (149, 620, 619, 150), (620, 170, 169, 619), (148, 621, 620, 149), (621, 171, 170, 620), (147, 622, 621, 148), (622, 172, 171, 621), (146, 623, 622, 147), (623, 173, 172, 622), (145, 624, 623, 146), (624, 174, 173, 623), (144, 625, 624, 145), (625, 175, 174, 624), (143, 626, 625, 144), (626, 176, 175, 625), (142, 627, 626, 143), (627, 177, 176, 626), (141, 628, 627, 142), (628, 178, 177, 627), (140, 629, 628, 141), (629, 179, 178, 628), (139, 630, 629, 140), (630, 180, 179, 629), (138, 631, 630, 139), (631, 181, 180, 630), (137, 632, 631, 138), (632, 182, 181, 631), (136, 633, 632, 137), (633, 183, 182, 632), (135, 634, 633, 136), (634, 184, 183, 633), (134, 635, 634, 135), (635, 185, 184, 634), (133, 636, 635, 134), (636, 186, 185, 635), (132, 637, 636, 133), (637, 187, 186, 636), (131, 638, 637, 132), (638, 188, 187, 637), (130, 639, 638, 131), (639, 189, 188, 638), (129, 640, 639, 130), (640, 190, 189, 639), (128, 641, 640, 129), (641, 191, 190, 640), (159, 611, 641, 128), (611, 160, 191, 641)])
me_cylinder_004.polygons.foreach_set('use_smooth', [True] * 672)
me_cylinder_004.materials.append(mat_wood)
me_cylinder_004.use_remesh_preserve_volume = False
me_cylinder_004.use_remesh_preserve_attributes = False
me_cylinder_004.use_mirror_vertex_groups = False
me_cylinder_004.update()
me_cylinder_003 = bpy.data.meshes.new('Cylinder.003')
me_cylinder_003.from_pydata([(0.0, 1.0, -1.0), (0.1951, 0.9808, -1.0), (0.3827, 0.9239, -1.0), (0.5556, 0.8315, -1.0), (0.7071, 0.7071, -1.0), (0.8315, 0.5556, -1.0), (0.9239, 0.3827, -1.0), (0.9808, 0.1951, -1.0), (1.0, 7.55e-08, -1.0), (0.9808, -0.1951, -1.0), (0.9239, -0.3827, -1.0), (0.8315, -0.5556, -1.0), (0.7071, -0.7071, -1.0), (0.5556, -0.8315, -1.0), (0.3827, -0.9239, -1.0), (0.1951, -0.9808, -1.0), (-3.258e-07, -1.0, -1.0), (-0.1951, -0.9808, -1.0), (-0.3827, -0.9239, -1.0), (-0.5556, -0.8315, -1.0), (-0.7071, -0.7071, -1.0), (-0.8315, -0.5556, -1.0), (-0.9239, -0.3827, -1.0), (-0.9808, -0.1951, -1.0), (-1.0, 9.656e-07, -1.0), (-0.9808, 0.1951, -1.0), (-0.9239, 0.3827, -1.0), (-0.8315, 0.5556, -1.0), (-0.7071, 0.7071, -1.0), (-0.5556, 0.8315, -1.0), (-0.3827, 0.9239, -1.0), (-0.1951, 0.9808, -1.0), (1.605e-06, 1.0, 1.0), (0.1951, 0.9808, 1.0), (0.3827, 0.9239, 1.0), (0.5556, 0.8315, 1.0), (0.7071, 0.7071, 1.0), (0.8315, 0.5556, 1.0), (0.9239, 0.3827, 1.0), (0.9808, 0.1951, 1.0), (1.0, -2.245e-06, 1.0), (0.9808, -0.1951, 1.0), (0.9239, -0.3827, 1.0), (0.8315, -0.5556, 1.0), (0.7071, -0.7071, 1.0), (0.5556, -0.8315, 1.0), (0.3827, -0.9239, 1.0), (0.1951, -0.9808, 1.0), (9.298e-07, -1.0, 1.0), (-0.1951, -0.9808, 1.0), (-0.3827, -0.9239, 1.0), (-0.5556, -0.8315, 1.0), (-0.7071, -0.7071, 1.0), (-0.8315, -0.5556, 1.0), (-0.9239, -0.3827, 1.0), (-0.9808, -0.1951, 1.0), (-1.0, -4.105e-06, 1.0), (-0.9808, 0.1951, 1.0), (-0.9239, 0.3827, 1.0), (-0.8315, 0.5556, 1.0), (-0.7071, 0.7071, 1.0), (-0.5556, 0.8315, 1.0), (-0.3827, 0.9239, 1.0), (-0.1951, 0.9808, 1.0), (0.0, 0.0, -1.0), (0.0, 0.0, 1.0), (0.1951, 0.9808, 1.0), (1.605e-06, 1.0, 1.0), (0.3827, 0.9239, 1.0), (0.5556, 0.8315, 1.0), (0.7071, 0.7071, 1.0), (0.8315, 0.5556, 1.0), (0.9239, 0.3827, 1.0), (0.9808, 0.1951, 1.0), (1.0, -2.245e-06, 1.0), (0.9808, -0.1951, 1.0), (0.9239, -0.3827, 1.0), (0.8315, -0.5556, 1.0), (0.7071, -0.7071, 1.0), (0.5556, -0.8315, 1.0), (0.3827, -0.9239, 1.0), (0.1951, -0.9808, 1.0), (9.298e-07, -1.0, 1.0), (-0.1951, -0.9808, 1.0), (-0.3827, -0.9239, 1.0), (-0.5556, -0.8315, 1.0), (-0.7071, -0.7071, 1.0), (-0.8315, -0.5556, 1.0), (-0.9239, -0.3827, 1.0), (-0.9808, -0.1951, 1.0), (-1.0, -4.105e-06, 1.0), (-0.9808, 0.1951, 1.0), (-0.9239, 0.3827, 1.0), (-0.8315, 0.5556, 1.0), (-0.7071, 0.7071, 1.0), (-0.5556, 0.8315, 1.0), (-0.3827, 0.9239, 1.0), (-0.1951, 0.9808, 1.0), (0.1951, 0.9808, -1.0), (0.0, 1.0, -1.0), (0.3827, 0.9239, -1.0), (0.5556, 0.8315, -1.0), (0.7071, 0.7071, -1.0), (0.8315, 0.5556, -1.0), (0.9239, 0.3827, -1.0), (0.9808, 0.1951, -1.0), (1.0, 7.55e-08, -1.0), (0.9808, -0.1951, -1.0), (0.9239, -0.3827, -1.0), (0.8315, -0.5556, -1.0), (0.7071, -0.7071, -1.0), (0.5556, -0.8315, -1.0), (0.3827, -0.9239, -1.0), (0.1951, -0.9808, -1.0), (-3.258e-07, -1.0, -1.0), (-0.1951, -0.9808, -1.0), (-0.3827, -0.9239, -1.0), (-0.5556, -0.8315, -1.0), (-0.7071, -0.7071, -1.0), (-0.8315, -0.5556, -1.0), (-0.9239, -0.3827, -1.0), (-0.9808, -0.1951, -1.0), (-1.0, 9.656e-07, -1.0), (-0.9808, 0.1951, -1.0), (-0.9239, 0.3827, -1.0), (-0.8315, 0.5556, -1.0), (-0.7071, 0.7071, -1.0), (-0.5556, 0.8315, -1.0), (-0.3827, 0.9239, -1.0), (-0.1951, 0.9808, -1.0), (2.378, 0.9763, -1.001), (2.573, 0.957, -1.001), (2.761, 0.9001, -1.001), (2.934, 0.8077, -1.001), (3.085, 0.6834, -1.001), (3.21, 0.5318, -1.001), (3.302, 0.3589, -1.001), (3.359, 0.1714, -1.001), (3.378, -0.02374, -1.001), (3.359, -0.2188, -1.001), (3.302, -0.4064, -1.001), (3.21, -0.5793, -1.001), (3.085, -0.7308, -1.001), (2.934, -0.8552, -1.001), (2.761, -0.9476, -1.001), (2.573, -1.005, -1.001), (2.378, -1.024, -1.001), (2.183, -1.005, -1.001), (1.995, -0.9476, -1.001), (1.823, -0.8552, -1.001), (1.671, -0.7308, -1.001), (1.547, -0.5793, -1.001), (1.454, -0.4064, -1.001), (1.397, -0.2188, -1.001), (1.378, -0.02374, -1.001), (1.397, 0.1714, -1.001), (1.454, 0.3589, -1.001), (1.547, 0.5318, -1.001), (1.671, 0.6834, -1.001), (1.823, 0.8077, -1.001), (1.995, 0.9001, -1.001), (2.183, 0.957, -1.001), (2.378, 0.9763, 0.9991), (2.573, 0.957, 0.9991), (2.761, 0.9001, 0.9991), (2.934, 0.8077, 0.9991), (3.085, 0.6834, 0.9991), (3.21, 0.5318, 0.9991), (3.302, 0.3589, 0.9991), (3.359, 0.1713, 0.9991), (3.378, -0.02374, 0.9991), (3.359, -0.2188, 0.9991), (3.302, -0.4064, 0.9991), (3.21, -0.5793, 0.9991), (3.085, -0.7308, 0.9991), (2.934, -0.8552, 0.9991), (2.761, -0.9476, 0.9991), (2.573, -1.005, 0.9991), (2.378, -1.024, 0.9991), (2.183, -1.005, 0.9991), (1.995, -0.9476, 0.9991), (1.823, -0.8552, 0.9991), (1.671, -0.7308, 0.9991), (1.547, -0.5793, 0.9991), (1.454, -0.4064, 0.9991), (1.397, -0.2188, 0.9991), (1.378, -0.02374, 0.9991), (1.397, 0.1713, 0.9991), (1.454, 0.3589, 0.9991), (1.547, 0.5318, 0.9991), (1.671, 0.6834, 0.9991), (1.823, 0.8077, 0.9991), (1.995, 0.9001, 0.9991), (2.183, 0.957, 0.9991), (2.378, -0.02374, -1.001), (2.378, -0.02374, 0.9991), (2.573, 0.957, 0.9991), (2.378, 0.9763, 0.9991), (2.761, 0.9001, 0.9991), (2.934, 0.8077, 0.9991), (3.085, 0.6834, 0.9991), (3.21, 0.5318, 0.9991), (3.302, 0.3589, 0.9991), (3.359, 0.1713, 0.9991), (3.378, -0.02374, 0.9991), (3.359, -0.2188, 0.9991), (3.302, -0.4064, 0.9991), (3.21, -0.5793, 0.9991), (3.085, -0.7308, 0.9991), (2.934, -0.8552, 0.9991), (2.761, -0.9476, 0.9991), (2.573, -1.005, 0.9991), (2.378, -1.024, 0.9991), (2.183, -1.005, 0.9991), (1.995, -0.9476, 0.9991), (1.823, -0.8552, 0.9991), (1.671, -0.7308, 0.9991), (1.547, -0.5793, 0.9991), (1.454, -0.4064, 0.9991), (1.397, -0.2188, 0.9991), (1.378, -0.02374, 0.9991), (1.397, 0.1713, 0.9991), (1.454, 0.3589, 0.9991), (1.547, 0.5318, 0.9991), (1.671, 0.6834, 0.9991), (1.823, 0.8077, 0.9991), (1.995, 0.9001, 0.9991), (2.183, 0.957, 0.9991), (2.573, 0.957, -1.001), (2.378, 0.9763, -1.001), (2.761, 0.9001, -1.001), (2.934, 0.8077, -1.001), (3.085, 0.6834, -1.001), (3.21, 0.5318, -1.001), (3.302, 0.3589, -1.001), (3.359, 0.1714, -1.001), (3.378, -0.02374, -1.001), (3.359, -0.2188, -1.001), (3.302, -0.4064, -1.001), (3.21, -0.5793, -1.001), (3.085, -0.7308, -1.001), (2.934, -0.8552, -1.001), (2.761, -0.9476, -1.001), (2.573, -1.005, -1.001), (2.378, -1.024, -1.001), (2.183, -1.005, -1.001), (1.995, -0.9476, -1.001), (1.823, -0.8552, -1.001), (1.671, -0.7308, -1.001), (1.547, -0.5793, -1.001), (1.454, -0.4064, -1.001), (1.397, -0.2188, -1.001), (1.378, -0.02374, -1.001), (1.397, 0.1714, -1.001), (1.454, 0.3589, -1.001), (1.547, 0.5318, -1.001), (1.671, 0.6834, -1.001), (1.823, 0.8077, -1.001), (1.995, 0.9001, -1.001), (2.183, 0.957, -1.001), (2.378, 0.9763, -1.001), (2.378, 0.9763, 0.9991)], [], [(64, 0, 1), (65, 33, 32), (64, 1, 2), (65, 34, 33), (64, 2, 3), (65, 35, 34), (64, 3, 4), (65, 36, 35), (64, 4, 5), (65, 37, 36), (64, 5, 6), (65, 38, 37), (64, 6, 7), (65, 39, 38), (64, 7, 8), (65, 40, 39), (64, 8, 9), (65, 41, 40), (64, 9, 10), (65, 42, 41), (64, 10, 11), (65, 43, 42), (64, 11, 12), (65, 44, 43), (64, 12, 13), (65, 45, 44), (64, 13, 14), (65, 46, 45), (64, 14, 15), (65, 47, 46), (64, 15, 16), (65, 48, 47), (64, 16, 17), (65, 49, 48), (64, 17, 18), (65, 50, 49), (64, 18, 19), (65, 51, 50), (64, 19, 20), (65, 52, 51), (64, 20, 21), (65, 53, 52), (64, 21, 22), (65, 54, 53), (64, 22, 23), (65, 55, 54), (64, 23, 24), (65, 56, 55), (64, 24, 25), (65, 57, 56), (64, 25, 26), (65, 58, 57), (64, 26, 27), (65, 59, 58), (64, 27, 28), (65, 60, 59), (64, 28, 29), (65, 61, 60), (64, 29, 30), (65, 62, 61), (64, 30, 31), (65, 63, 62), (31, 0, 64), (65, 32, 63), (67, 32, 33, 66), (66, 33, 34, 68), (68, 34, 35, 69), (69, 35, 36, 70), (70, 36, 37, 71), (71, 37, 38, 72), (72, 38, 39, 73), (73, 39, 40, 74), (74, 40, 41, 75), (75, 41, 42, 76), (76, 42, 43, 77), (77, 43, 44, 78), (78, 44, 45, 79), (79, 45, 46, 80), (80, 46, 47, 81), (81, 47, 48, 82), (82, 48, 49, 83), (83, 49, 50, 84), (84, 50, 51, 85), (85, 51, 52, 86), (86, 52, 53, 87), (87, 53, 54, 88), (88, 54, 55, 89), (89, 55, 56, 90), (90, 56, 57, 91), (91, 57, 58, 92), (92, 58, 59, 93), (93, 59, 60, 94), (94, 60, 61, 95), (95, 61, 62, 96), (96, 62, 63, 97), (32, 67, 97, 63), (0, 99, 98, 1), (99, 67, 66, 98), (1, 98, 100, 2), (98, 66, 68, 100), (2, 100, 101, 3), (100, 68, 69, 101), (3, 101, 102, 4), (101, 69, 70, 102), (4, 102, 103, 5), (102, 70, 71, 103), (5, 103, 104, 6), (103, 71, 72, 104), (6, 104, 105, 7), (104, 72, 73, 105), (7, 105, 106, 8), (105, 73, 74, 106), (8, 106, 107, 9), (106, 74, 75, 107), (9, 107, 108, 10), (107, 75, 76, 108), (10, 108, 109, 11), (108, 76, 77, 109), (11, 109, 110, 12), (109, 77, 78, 110), (12, 110, 111, 13), (110, 78, 79, 111), (13, 111, 112, 14), (111, 79, 80, 112), (14, 112, 113, 15), (112, 80, 81, 113), (15, 113, 114, 16), (113, 81, 82, 114), (16, 114, 115, 17), (114, 82, 83, 115), (17, 115, 116, 18), (115, 83, 84, 116), (18, 116, 117, 19), (116, 84, 85, 117), (19, 117, 118, 20), (117, 85, 86, 118), (20, 118, 119, 21), (118, 86, 87, 119), (21, 119, 120, 22), (119, 87, 88, 120), (22, 120, 121, 23), (120, 88, 89, 121), (23, 121, 122, 24), (121, 89, 90, 122), (24, 122, 123, 25), (122, 90, 91, 123), (25, 123, 124, 26), (123, 91, 92, 124), (26, 124, 125, 27), (124, 92, 93, 125), (27, 125, 126, 28), (125, 93, 94, 126), (28, 126, 127, 29), (126, 94, 95, 127), (29, 127, 128, 30), (127, 95, 96, 128), (30, 128, 129, 31), (128, 96, 97, 129), (67, 99, 129, 97), (99, 0, 31, 129), (194, 130, 131), (195, 163, 162), (194, 131, 132), (195, 164, 163), (194, 132, 133), (195, 165, 164), (194, 133, 134), (195, 166, 165), (194, 134, 135), (195, 167, 166), (194, 135, 136), (195, 168, 167), (194, 136, 137), (195, 169, 168), (194, 137, 138), (195, 170, 169), (194, 138, 139), (195, 171, 170), (194, 139, 140), (195, 172, 171), (194, 140, 141), (195, 173, 172), (194, 141, 142), (195, 174, 173), (194, 142, 143), (195, 175, 174), (194, 143, 144), (195, 176, 175), (194, 144, 145), (195, 177, 176), (194, 145, 146), (195, 178, 177), (194, 146, 147), (195, 179, 178), (194, 147, 148), (195, 180, 179), (194, 148, 149), (195, 181, 180), (194, 149, 150), (195, 182, 181), (194, 150, 151), (195, 183, 182), (194, 151, 152), (195, 184, 183), (194, 152, 153), (195, 185, 184), (194, 153, 154), (195, 186, 185), (194, 154, 155), (195, 187, 186), (194, 155, 156), (195, 188, 187), (194, 156, 157), (195, 189, 188), (194, 157, 158), (195, 190, 189), (194, 158, 159), (195, 191, 190), (194, 159, 160), (195, 192, 191), (194, 160, 161), (195, 193, 192), (161, 130, 194), (195, 162, 193), (197, 162, 163, 196), (196, 163, 164, 198), (198, 164, 165, 199), (199, 165, 166, 200), (200, 166, 167, 201), (201, 167, 168, 202), (202, 168, 169, 203), (203, 169, 170, 204), (204, 170, 171, 205), (205, 171, 172, 206), (206, 172, 173, 207), (207, 173, 174, 208), (208, 174, 175, 209), (209, 175, 176, 210), (210, 176, 177, 211), (211, 177, 178, 212), (212, 178, 179, 213), (213, 179, 180, 214), (214, 180, 181, 215), (215, 181, 182, 216), (216, 182, 183, 217), (217, 183, 184, 218), (218, 184, 185, 219), (219, 185, 186, 220), (220, 186, 187, 221), (221, 187, 188, 222), (222, 188, 189, 223), (223, 189, 190, 224), (224, 190, 191, 225), (225, 191, 192, 226), (226, 192, 193, 227), (162, 197, 227, 193), (130, 229, 228, 131), (229, 197, 196, 228), (131, 228, 230, 132), (228, 196, 198, 230), (132, 230, 231, 133), (230, 198, 199, 231), (133, 231, 232, 134), (231, 199, 200, 232), (134, 232, 233, 135), (232, 200, 201, 233), (135, 233, 234, 136), (233, 201, 202, 234), (136, 234, 235, 137), (234, 202, 203, 235), (137, 235, 236, 138), (235, 203, 204, 236), (138, 236, 237, 139), (236, 204, 205, 237), (139, 237, 238, 140), (237, 205, 206, 238), (140, 238, 239, 141), (238, 206, 207, 239), (141, 239, 240, 142), (239, 207, 208, 240), (142, 240, 241, 143), (240, 208, 209, 241), (143, 241, 242, 144), (241, 209, 210, 242), (144, 242, 243, 145), (242, 210, 211, 243), (145, 243, 244, 146), (243, 211, 212, 244), (146, 244, 245, 147), (244, 212, 213, 245), (147, 245, 246, 148), (245, 213, 214, 246), (148, 246, 247, 149), (246, 214, 215, 247), (149, 247, 248, 150), (247, 215, 216, 248), (150, 248, 249, 151), (248, 216, 217, 249), (151, 249, 250, 152), (249, 217, 218, 250), (152, 250, 251, 153), (250, 218, 219, 251), (153, 251, 252, 154), (251, 219, 220, 252), (154, 252, 253, 155), (252, 220, 221, 253), (155, 253, 254, 156), (253, 221, 222, 254), (156, 254, 255, 157), (254, 222, 223, 255), (157, 255, 256, 158), (255, 223, 224, 256), (158, 256, 257, 159), (256, 224, 225, 257), (159, 257, 258, 160), (257, 225, 226, 258), (160, 258, 259, 161), (258, 226, 227, 259), (197, 229, 259, 227), (229, 130, 161, 259), (229, 197, 261, 260), (260, 261, 67, 99)])
me_cylinder_003.polygons.foreach_set('use_smooth', [True] * 322)
me_cylinder_003.materials.append(mat_material_001)
me_cylinder_003.use_remesh_preserve_volume = False
me_cylinder_003.use_remesh_preserve_attributes = False
me_cylinder_003.use_mirror_vertex_groups = False
me_cylinder_003.update()
me_cylinder = bpy.data.meshes.new('Cylinder')
me_cylinder.from_pydata([(-3.854e-08, -0.5737, 0.3876), (0.01801, -0.5736, 0.3893), (0.03532, -0.5734, 0.3941), (0.05128, -0.5729, 0.4019), (0.06526, -0.5723, 0.4124), (0.07674, -0.5716, 0.4251), (0.08527, -0.5707, 0.4397), (0.09052, -0.5698, 0.4555), (0.0923, -0.5689, 0.472), (0.09052, -0.568, 0.4885), (0.08527, -0.567, 0.5043), (0.07674, -0.5662, 0.5189), (0.06526, -0.5655, 0.5316), (0.05128, -0.5649, 0.5421), (0.03532, -0.5644, 0.5499), (0.01801, -0.5642, 0.5547), (-7.925e-08, -0.5641, 0.5563), (-0.01801, -0.5642, 0.5547), (-0.03532, -0.5644, 0.5499), (-0.05128, -0.5649, 0.5421), (-0.06526, -0.5655, 0.5316), (-0.07674, -0.5662, 0.5189), (-0.08527, -0.567, 0.5043), (-0.09052, -0.568, 0.4885), (-0.0923, -0.5689, 0.472), (-0.09052, -0.5698, 0.4555), (-0.08527, -0.5707, 0.4397), (-0.07674, -0.5716, 0.4251), (-0.06526, -0.5723, 0.4124), (-0.05128, -0.5729, 0.4019), (-0.03532, -0.5734, 0.3941), (-0.01801, -0.5736, 0.3893), (3.721e-08, 0.5643, 0.347), (0.01808, 0.5644, 0.3486), (0.03547, 0.5646, 0.3534), (0.0515, 0.5651, 0.3613), (0.06555, 0.5657, 0.3718), (0.07708, 0.5664, 0.3846), (0.08564, 0.5673, 0.3993), (0.09092, 0.5682, 0.4152), (0.0927, 0.5691, 0.4317), (0.09092, 0.5701, 0.4482), (0.08564, 0.571, 0.4641), (0.07708, 0.5718, 0.4788), (0.06555, 0.5726, 0.4916), (0.0515, 0.5732, 0.5021), (0.03547, 0.5736, 0.51), (0.01808, 0.5739, 0.5148), (2.357e-08, 0.574, 0.5164), (-0.01808, 0.5739, 0.5148), (-0.03547, 0.5736, 0.51), (-0.0515, 0.5732, 0.5021), (-0.06555, 0.5726, 0.4916), (-0.07708, 0.5718, 0.4788), (-0.08564, 0.571, 0.4641), (-0.09092, 0.5701, 0.4482), (-0.0927, 0.5691, 0.4317), (-0.09092, 0.5682, 0.4152), (-0.08564, 0.5673, 0.3993), (-0.07708, 0.5664, 0.3846), (-0.06555, 0.5657, 0.3718), (-0.0515, 0.5651, 0.3613), (-0.03547, 0.5646, 0.3534), (-0.01809, 0.5644, 0.3486), (-0.02698, -0.6813, 0.3468), (-0.05293, -0.681, 0.3546), (-0.07684, -0.6804, 0.3674), (-0.0978, -0.6796, 0.3846), (-0.115, -0.6787, 0.4055), (-0.1278, -0.6776, 0.4294), (-0.1357, -0.6764, 0.4553), (-0.1383, -0.6752, 0.4823), (-0.1357, -0.674, 0.5092), (-0.1278, -0.6728, 0.5352), (-0.115, -0.6718, 0.559), (-0.0978, -0.6708, 0.58), (-0.07684, -0.67, 0.5972), (-0.05293, -0.6695, 0.6099), (-0.02698, -0.6691, 0.6178), (-1.082e-07, -0.669, 0.6205), (0.02698, -0.6691, 0.6178), (0.05293, -0.6695, 0.6099), (0.07684, -0.67, 0.5972), (0.0978, -0.6708, 0.58), (0.115, -0.6718, 0.559), (0.1278, -0.6728, 0.5352), (0.1357, -0.674, 0.5092), (0.1383, -0.6752, 0.4823), (0.1357, -0.6764, 0.4553), (0.1278, -0.6776, 0.4294), (0.115, -0.6787, 0.4055), (0.0978, -0.6796, 0.3846), (0.07684, -0.6804, 0.3674), (0.05293, -0.681, 0.3546), (0.02698, -0.6813, 0.3468), (-4.975e-08, -0.6814, 0.3441), (-4.807e-08, -0.7297, 0.3507), (0.02612, -0.7296, 0.3533), (0.05123, -0.7292, 0.3609), (0.07437, -0.7287, 0.3733), (0.09466, -0.7279, 0.3899), (0.1113, -0.727, 0.4102), (0.1237, -0.726, 0.4333), (0.1313, -0.7248, 0.4584), (0.1339, -0.7237, 0.4845), (0.1313, -0.7225, 0.5106), (0.1237, -0.7214, 0.5356), (0.1113, -0.7203, 0.5588), (0.09466, -0.7194, 0.579), (0.07437, -0.7187, 0.5957), (0.05123, -0.7181, 0.608), (0.02612, -0.7178, 0.6156), (-1.051e-07, -0.7176, 0.6182), (-0.02612, -0.7178, 0.6156), (-0.05123, -0.7181, 0.608), (-0.07437, -0.7187, 0.5957), (-0.09466, -0.7194, 0.579), (-0.1113, -0.7203, 0.5588), (-0.1237, -0.7214, 0.5356), (-0.1313, -0.7225, 0.5106), (-0.1339, -0.7237, 0.4845), (-0.1313, -0.7248, 0.4584), (-0.1237, -0.726, 0.4333), (-0.1113, -0.727, 0.4102), (-0.09466, -0.7279, 0.3899), (-0.07437, -0.7287, 0.3733), (-0.05123, -0.7292, 0.3609), (-0.02612, -0.7296, 0.3533), (-0.008795, -0.7496, 0.4414), (-0.01725, -0.7495, 0.4439), (-0.02505, -0.7493, 0.4481), (-0.03188, -0.749, 0.4537), (-0.03748, -0.7487, 0.4605), (-0.04165, -0.7484, 0.4683), (-0.04421, -0.748, 0.4768), (-0.04508, -0.7476, 0.4855), (-0.04421, -0.7472, 0.4943), (-0.04165, -0.7468, 0.5028), (-0.03748, -0.7465, 0.5106), (-0.03188, -0.7462, 0.5174), (-0.02505, -0.7459, 0.523), (-0.01725, -0.7457, 0.5271), (-0.008795, -0.7456, 0.5297), (-6.413e-08, -0.7456, 0.5306), (0.008795, -0.7456, 0.5297), (0.01725, -0.7457, 0.5271), (0.02505, -0.7459, 0.523), (0.03188, -0.7462, 0.5174), (0.03748, -0.7465, 0.5106), (0.04165, -0.7468, 0.5028), (0.04421, -0.7472, 0.4943), (0.04508, -0.7476, 0.4855), (0.04421, -0.748, 0.4768), (0.04165, -0.7484, 0.4683), (0.03748, -0.7487, 0.4605), (0.03188, -0.749, 0.4537), (0.02505, -0.7493, 0.4481), (0.01725, -0.7495, 0.4439), (0.008795, -0.7496, 0.4414), (-4.578e-08, -0.7496, 0.4405), (-2.849e-08, -0.9926, 0.4602), (0.007081, -0.9925, 0.4609), (0.01389, -0.9924, 0.463), (0.02016, -0.9923, 0.4664), (0.02566, -0.9921, 0.4709), (0.03018, -0.9918, 0.4764), (0.03353, -0.9916, 0.4826), (0.0356, -0.9913, 0.4894), (0.0363, -0.9909, 0.4965), (0.0356, -0.9906, 0.5036), (0.03353, -0.9903, 0.5104), (0.03018, -0.99, 0.5166), (0.02566, -0.9898, 0.5221), (0.02016, -0.9896, 0.5267), (0.01389, -0.9894, 0.53), (0.007081, -0.9893, 0.5321), (-4.399e-08, -0.9893, 0.5328), (-0.007081, -0.9893, 0.5321), (-0.01389, -0.9894, 0.53), (-0.02016, -0.9896, 0.5267), (-0.02567, -0.9898, 0.5221), (-0.03018, -0.99, 0.5166), (-0.03353, -0.9903, 0.5104), (-0.0356, -0.9906, 0.5036), (-0.0363, -0.9909, 0.4965), (-0.0356, -0.9913, 0.4894), (-0.03353, -0.9916, 0.4826), (-0.03018, -0.9918, 0.4764), (-0.02566, -0.9921, 0.4709), (-0.02016, -0.9923, 0.4664), (-0.01389, -0.9924, 0.463), (-0.007081, -0.9925, 0.4609), (-2.995e-08, -1.008, 0.4973), (-0.0284, 0.6717, 0.2787), (-0.05571, 0.6721, 0.2869), (-0.08088, 0.6727, 0.3004), (-0.1029, 0.6735, 0.3185), (-0.121, 0.6745, 0.3405), (-0.1345, 0.6756, 0.3657), (-0.1428, 0.6769, 0.3929), (-0.1456, 0.6781, 0.4213), (-0.1428, 0.6794, 0.4497), (-0.1345, 0.6806, 0.477), (-0.121, 0.6818, 0.5021), (-0.1029, 0.6828, 0.5241), (-0.08088, 0.6836, 0.5422), (-0.05571, 0.6842, 0.5557), (-0.0284, 0.6846, 0.5639), (8.941e-08, 0.6847, 0.5667), (0.0284, 0.6846, 0.5639), (0.05571, 0.6842, 0.5557), (0.08088, 0.6836, 0.5422), (0.1029, 0.6828, 0.5241), (0.121, 0.6818, 0.5021), (0.1345, 0.6806, 0.477), (0.1428, 0.6794, 0.4497), (0.1456, 0.6781, 0.4213), (0.1428, 0.6769, 0.3929), (0.1345, 0.6756, 0.3656), (0.121, 0.6745, 0.3405), (0.1029, 0.6735, 0.3185), (0.08088, 0.6727, 0.3004), (0.05571, 0.6721, 0.2869), (0.0284, 0.6717, 0.2787), (1.115e-07, 0.6716, 0.2759), (1.033e-07, 0.7136, 0.2783), (0.02756, 0.7138, 0.281), (0.05407, 0.7141, 0.289), (0.0785, 0.7147, 0.3021), (0.09991, 0.7155, 0.3196), (0.1175, 0.7165, 0.341), (0.1305, 0.7176, 0.3654), (0.1386, 0.7188, 0.3919), (0.1413, 0.72, 0.4194), (0.1386, 0.7212, 0.447), (0.1305, 0.7224, 0.4734), (0.1175, 0.7235, 0.4978), (0.09991, 0.7245, 0.5192), (0.0785, 0.7253, 0.5368), (0.05407, 0.7259, 0.5498), (0.02756, 0.7262, 0.5579), (8.432e-08, 0.7264, 0.5606), (-0.02756, 0.7262, 0.5579), (-0.05407, 0.7259, 0.5498), (-0.0785, 0.7253, 0.5368), (-0.09991, 0.7245, 0.5192), (-0.1175, 0.7235, 0.4978), (-0.1305, 0.7224, 0.4734), (-0.1386, 0.7212, 0.447), (-0.1413, 0.72, 0.4194), (-0.1386, 0.7188, 0.3919), (-0.1305, 0.7176, 0.3654), (-0.1175, 0.7165, 0.341), (-0.09991, 0.7155, 0.3196), (-0.0785, 0.7147, 0.3021), (-0.05407, 0.7141, 0.289), (-0.02757, 0.7138, 0.281), (-0.00936, 0.7436, 0.3713), (-0.01836, 0.7438, 0.374), (-0.02665, 0.7439, 0.3784), (-0.03392, 0.7442, 0.3844), (-0.03989, 0.7445, 0.3916), (-0.04432, 0.7449, 0.3999), (-0.04705, 0.7453, 0.4089), (-0.04798, 0.7457, 0.4183), (-0.04705, 0.7462, 0.4276), (-0.04432, 0.7466, 0.4366), (-0.03989, 0.7469, 0.4449), (-0.03392, 0.7473, 0.4521), (-0.02665, 0.7475, 0.4581), (-0.01836, 0.7477, 0.4625), (-0.00936, 0.7479, 0.4653), (-2.177e-08, 0.7479, 0.4662), (0.00936, 0.7479, 0.4653), (0.01836, 0.7477, 0.4625), (0.02665, 0.7475, 0.4581), (0.03392, 0.7473, 0.4521), (0.03989, 0.7469, 0.4449), (0.04432, 0.7466, 0.4366), (0.04705, 0.7462, 0.4276), (0.04798, 0.7457, 0.4183), (0.04705, 0.7453, 0.4089), (0.04432, 0.7449, 0.3999), (0.03989, 0.7445, 0.3916), (0.03392, 0.7442, 0.3844), (0.02665, 0.7439, 0.3784), (0.01836, 0.7438, 0.374), (0.00936, 0.7436, 0.3713), (-1.07e-08, 0.7436, 0.3703), (-1.891e-08, 0.9944, 0.3683), (0.007551, 0.9945, 0.369), (0.01481, 0.9946, 0.3713), (0.0215, 0.9947, 0.3748), (0.02737, 0.9949, 0.3796), (0.03218, 0.9952, 0.3855), (0.03576, 0.9955, 0.3922), (0.03796, 0.9958, 0.3994), (0.0387, 0.9962, 0.407), (0.03796, 0.9965, 0.4145), (0.03576, 0.9968, 0.4218), (0.03218, 0.9971, 0.4285), (0.02737, 0.9974, 0.4343), (0.0215, 0.9976, 0.4391), (0.01481, 0.9978, 0.4427), (0.007551, 0.9979, 0.4449), (-2.369e-08, 0.9979, 0.4456), (-0.007551, 0.9979, 0.4449), (-0.01481, 0.9978, 0.4427), (-0.0215, 0.9976, 0.4391), (-0.02737, 0.9974, 0.4343), (-0.03218, 0.9971, 0.4285), (-0.03576, 0.9968, 0.4218), (-0.03796, 0.9965, 0.4145), (-0.0387, 0.9962, 0.407), (-0.03796, 0.9958, 0.3994), (-0.03576, 0.9955, 0.3922), (-0.03218, 0.9952, 0.3855), (-0.02737, 0.9949, 0.3796), (-0.0215, 0.9947, 0.3748), (-0.01481, 0.9946, 0.3713), (-0.007551, 0.9945, 0.369), (-6.21e-08, 1.014, 0.4062), (0.01801, -0.5736, 0.3893), (-3.854e-08, -0.5737, 0.3876), (0.03532, -0.5734, 0.3941), (0.05128, -0.5729, 0.4019), (0.06526, -0.5723, 0.4124), (0.07674, -0.5716, 0.4251), (0.08527, -0.5707, 0.4397), (0.09052, -0.5698, 0.4555), (0.0923, -0.5689, 0.472), (0.09052, -0.568, 0.4885), (0.08527, -0.567, 0.5043), (0.07674, -0.5662, 0.5189), (0.06526, -0.5655, 0.5316), (0.05128, -0.5649, 0.5421), (0.03532, -0.5644, 0.5499), (0.01801, -0.5642, 0.5547), (-7.925e-08, -0.5641, 0.5563), (-0.01801, -0.5642, 0.5547), (-0.03532, -0.5644, 0.5499), (-0.05128, -0.5649, 0.5421), (-0.06526, -0.5655, 0.5316), (-0.07674, -0.5662, 0.5189), (-0.08527, -0.567, 0.5043), (-0.09052, -0.568, 0.4885), (-0.0923, -0.5689, 0.472), (-0.09052, -0.5698, 0.4555), (-0.08527, -0.5707, 0.4397), (-0.07674, -0.5716, 0.4251), (-0.06526, -0.5723, 0.4124), (-0.05128, -0.5729, 0.4019), (-0.03532, -0.5734, 0.3941), (-0.01801, -0.5736, 0.3893), (0.01808, 0.5644, 0.3486), (3.721e-08, 0.5643, 0.347), (0.03547, 0.5646, 0.3534), (0.0515, 0.5651, 0.3613), (0.06555, 0.5657, 0.3718), (0.07708, 0.5664, 0.3846), (0.08564, 0.5673, 0.3993), (0.09092, 0.5682, 0.4152), (0.0927, 0.5691, 0.4317), (0.09092, 0.5701, 0.4482), (0.08564, 0.571, 0.4641), (0.07708, 0.5718, 0.4788), (0.06555, 0.5726, 0.4916), (0.0515, 0.5732, 0.5021), (0.03547, 0.5736, 0.51), (0.01808, 0.5739, 0.5148), (2.357e-08, 0.574, 0.5164), (-0.01808, 0.5739, 0.5148), (-0.03547, 0.5736, 0.51), (-0.0515, 0.5732, 0.5021), (-0.06555, 0.5726, 0.4916), (-0.07708, 0.5718, 0.4788), (-0.08564, 0.571, 0.4641), (-0.09092, 0.5701, 0.4482), (-0.0927, 0.5691, 0.4317), (-0.09092, 0.5682, 0.4152), (-0.08564, 0.5673, 0.3993), (-0.07708, 0.5664, 0.3846), (-0.06555, 0.5657, 0.3718), (-0.0515, 0.5651, 0.3613), (-0.03547, 0.5646, 0.3534), (-0.01809, 0.5644, 0.3486), (-4.975e-08, -0.6814, 0.3441), (-0.02698, -0.6813, 0.3468), (-0.05293, -0.681, 0.3546), (-0.07684, -0.6804, 0.3674), (-0.0978, -0.6796, 0.3846), (-0.115, -0.6787, 0.4055), (-0.1278, -0.6776, 0.4294), (-0.1357, -0.6764, 0.4553), (-0.1383, -0.6752, 0.4823), (-0.1357, -0.674, 0.5092), (-0.1278, -0.6728, 0.5352), (-0.115, -0.6718, 0.559), (-0.0978, -0.6708, 0.58), (-0.07684, -0.67, 0.5972), (-0.05293, -0.6695, 0.6099), (-0.02698, -0.6691, 0.6178), (-1.082e-07, -0.669, 0.6205), (0.02698, -0.6691, 0.6178), (0.05293, -0.6695, 0.6099), (0.07684, -0.67, 0.5972), (0.0978, -0.6708, 0.58), (0.115, -0.6718, 0.559), (0.1278, -0.6728, 0.5352), (0.1357, -0.674, 0.5092), (0.1383, -0.6752, 0.4823), (0.1357, -0.6764, 0.4553), (0.1278, -0.6776, 0.4294), (0.115, -0.6787, 0.4055), (0.0978, -0.6796, 0.3846), (0.07684, -0.6804, 0.3674), (0.05293, -0.681, 0.3546), (0.02698, -0.6813, 0.3468), (-0.0284, 0.6717, 0.2787), (1.115e-07, 0.6716, 0.2759), (-0.05571, 0.6721, 0.2869), (-0.08088, 0.6727, 0.3004), (-0.1029, 0.6735, 0.3185), (-0.121, 0.6745, 0.3405), (-0.1345, 0.6756, 0.3657), (-0.1428, 0.6769, 0.3929), (-0.1456, 0.6781, 0.4213), (-0.1428, 0.6794, 0.4497), (-0.1345, 0.6806, 0.477), (-0.121, 0.6818, 0.5021), (-0.1029, 0.6828, 0.5241), (-0.08088, 0.6836, 0.5422), (-0.05571, 0.6842, 0.5557), (-0.0284, 0.6846, 0.5639), (8.941e-08, 0.6847, 0.5667), (0.0284, 0.6846, 0.5639), (0.05571, 0.6842, 0.5557), (0.08088, 0.6836, 0.5422), (0.1029, 0.6828, 0.5241), (0.121, 0.6818, 0.5021), (0.1345, 0.6806, 0.477), (0.1428, 0.6794, 0.4497), (0.1456, 0.6781, 0.4213), (0.1428, 0.6769, 0.3929), (0.1345, 0.6756, 0.3656), (0.121, 0.6745, 0.3405), (0.1029, 0.6735, 0.3185), (0.08088, 0.6727, 0.3004), (0.05571, 0.6721, 0.2869), (0.0284, 0.6717, 0.2787), (-0.02757, 0.7138, 0.281), (1.033e-07, 0.7136, 0.2783), (-0.05407, 0.7141, 0.289), (-0.0785, 0.7147, 0.3021), (-0.09991, 0.7155, 0.3196), (-0.1175, 0.7165, 0.341), (-0.1305, 0.7176, 0.3654), (-0.1386, 0.7188, 0.3919), (-0.1413, 0.72, 0.4194), (-0.1386, 0.7212, 0.447), (-0.1305, 0.7224, 0.4734), (-0.1175, 0.7235, 0.4978), (-0.09991, 0.7245, 0.5192), (-0.0785, 0.7253, 0.5368), (-0.05407, 0.7259, 0.5498), (-0.02756, 0.7262, 0.5579), (8.432e-08, 0.7264, 0.5606), (0.02756, 0.7262, 0.5579), (0.05407, 0.7259, 0.5498), (0.0785, 0.7253, 0.5368), (0.09991, 0.7245, 0.5192), (0.1175, 0.7235, 0.4978), (0.1305, 0.7224, 0.4734), (0.1386, 0.7212, 0.447), (0.1413, 0.72, 0.4194), (0.1386, 0.7188, 0.3919), (0.1305, 0.7176, 0.3654), (0.1175, 0.7165, 0.341), (0.09991, 0.7155, 0.3196), (0.0785, 0.7147, 0.3021), (0.05407, 0.7141, 0.289), (0.02756, 0.7138, 0.281), (-4.807e-08, -0.7297, 0.3507), (-0.02612, -0.7296, 0.3533), (-0.05123, -0.7292, 0.3609), (-0.07437, -0.7287, 0.3733), (-0.09466, -0.7279, 0.3899), (-0.1113, -0.727, 0.4102), (-0.1237, -0.726, 0.4333), (-0.1313, -0.7248, 0.4584), (-0.1339, -0.7237, 0.4845), (-0.1313, -0.7225, 0.5106), (-0.1237, -0.7214, 0.5356), (-0.1113, -0.7203, 0.5588), (-0.09466, -0.7194, 0.579), (-0.07437, -0.7187, 0.5957), (-0.05123, -0.7181, 0.608), (-0.02612, -0.7178, 0.6156), (-1.051e-07, -0.7176, 0.6182), (0.02612, -0.7178, 0.6156), (0.05123, -0.7181, 0.608), (0.07437, -0.7187, 0.5957), (0.09466, -0.7194, 0.579), (0.1113, -0.7203, 0.5588), (0.1237, -0.7214, 0.5356), (0.1313, -0.7225, 0.5106), (0.1339, -0.7237, 0.4845), (0.1313, -0.7248, 0.4584), (0.1237, -0.726, 0.4333), (0.1113, -0.727, 0.4102), (0.09466, -0.7279, 0.3899), (0.07437, -0.7287, 0.3733), (0.05123, -0.7292, 0.3609), (0.02612, -0.7296, 0.3533), (-4.578e-08, -0.7496, 0.4405), (-0.008795, -0.7496, 0.4414), (-0.01725, -0.7495, 0.4439), (-0.02505, -0.7493, 0.4481), (-0.03188, -0.749, 0.4537), (-0.03748, -0.7487, 0.4605), (-0.04165, -0.7484, 0.4683), (-0.04421, -0.748, 0.4768), (-0.04508, -0.7476, 0.4855), (-0.04421, -0.7472, 0.4943), (-0.04165, -0.7468, 0.5028), (-0.03748, -0.7465, 0.5106), (-0.03188, -0.7462, 0.5174), (-0.02505, -0.7459, 0.523), (-0.01725, -0.7457, 0.5271), (-0.008795, -0.7456, 0.5297), (-6.413e-08, -0.7456, 0.5306), (0.008795, -0.7456, 0.5297), (0.01725, -0.7457, 0.5271), (0.02505, -0.7459, 0.523), (0.03188, -0.7462, 0.5174), (0.03748, -0.7465, 0.5106), (0.04165, -0.7468, 0.5028), (0.04421, -0.7472, 0.4943), (0.04508, -0.7476, 0.4855), (0.04421, -0.748, 0.4768), (0.04165, -0.7484, 0.4683), (0.03748, -0.7487, 0.4605), (0.03188, -0.749, 0.4537), (0.02505, -0.7493, 0.4481), (0.01725, -0.7495, 0.4439), (0.008795, -0.7496, 0.4414), (-0.00936, 0.7436, 0.3713), (-1.07e-08, 0.7436, 0.3703), (-0.01836, 0.7438, 0.374), (-0.02665, 0.7439, 0.3784), (-0.03392, 0.7442, 0.3844), (-0.03989, 0.7445, 0.3916), (-0.04432, 0.7449, 0.3999), (-0.04705, 0.7453, 0.4089), (-0.04798, 0.7457, 0.4183), (-0.04705, 0.7462, 0.4276), (-0.04432, 0.7466, 0.4366), (-0.03989, 0.7469, 0.4449), (-0.03392, 0.7473, 0.4521), (-0.02665, 0.7475, 0.4581), (-0.01836, 0.7477, 0.4625), (-0.00936, 0.7479, 0.4653), (-2.177e-08, 0.7479, 0.4662), (0.00936, 0.7479, 0.4653), (0.01836, 0.7477, 0.4625), (0.02665, 0.7475, 0.4581), (0.03392, 0.7473, 0.4521), (0.03989, 0.7469, 0.4449), (0.04432, 0.7466, 0.4366), (0.04705, 0.7462, 0.4276), (0.04798, 0.7457, 0.4183), (0.04705, 0.7453, 0.4089), (0.04432, 0.7449, 0.3999), (0.03989, 0.7445, 0.3916), (0.03392, 0.7442, 0.3844), (0.02665, 0.7439, 0.3784), (0.01836, 0.7438, 0.374), (0.00936, 0.7436, 0.3713), (-1.891e-08, 0.9944, 0.3683), (0.007551, 0.9945, 0.369), (0.01481, 0.9946, 0.3713), (0.0215, 0.9947, 0.3748), (0.02737, 0.9949, 0.3796), (0.03218, 0.9952, 0.3855), (0.03576, 0.9955, 0.3922), (0.03796, 0.9958, 0.3994), (0.0387, 0.9962, 0.407), (0.03796, 0.9965, 0.4145), (0.03576, 0.9968, 0.4218), (0.03218, 0.9971, 0.4285), (0.02737, 0.9974, 0.4343), (0.0215, 0.9976, 0.4391), (0.01481, 0.9978, 0.4427), (0.007551, 0.9979, 0.4449), (-2.369e-08, 0.9979, 0.4456), (-0.007551, 0.9979, 0.4449), (-0.01481, 0.9978, 0.4427), (-0.0215, 0.9976, 0.4391), (-0.02737, 0.9974, 0.4343), (-0.03218, 0.9971, 0.4285), (-0.03576, 0.9968, 0.4218), (-0.03796, 0.9965, 0.4145), (-0.0387, 0.9962, 0.407), (-0.03796, 0.9958, 0.3994), (-0.03576, 0.9955, 0.3922), (-0.03218, 0.9952, 0.3855), (-0.02737, 0.9949, 0.3796), (-0.0215, 0.9947, 0.3748), (-0.01481, 0.9946, 0.3713), (-0.007551, 0.9945, 0.369), (0.007081, -0.9925, 0.4609), (-2.849e-08, -0.9926, 0.4602), (0.01389, -0.9924, 0.463), (0.02016, -0.9923, 0.4664), (0.02566, -0.9921, 0.4709), (0.03018, -0.9918, 0.4764), (0.03353, -0.9916, 0.4826), (0.0356, -0.9913, 0.4894), (0.0363, -0.9909, 0.4965), (0.0356, -0.9906, 0.5036), (0.03353, -0.9903, 0.5104), (0.03018, -0.99, 0.5166), (0.02566, -0.9898, 0.5221), (0.02016, -0.9896, 0.5267), (0.01389, -0.9894, 0.53), (0.007081, -0.9893, 0.5321), (-4.399e-08, -0.9893, 0.5328), (-0.007081, -0.9893, 0.5321), (-0.01389, -0.9894, 0.53), (-0.02016, -0.9896, 0.5267), (-0.02567, -0.9898, 0.5221), (-0.03018, -0.99, 0.5166), (-0.03353, -0.9903, 0.5104), (-0.0356, -0.9906, 0.5036), (-0.0363, -0.9909, 0.4965), (-0.0356, -0.9913, 0.4894), (-0.03353, -0.9916, 0.4826), (-0.03018, -0.9918, 0.4764), (-0.02566, -0.9921, 0.4709), (-0.02016, -0.9923, 0.4664), (-0.01389, -0.9924, 0.463), (-0.007081, -0.9925, 0.4609)], [], [(95, 94, 97, 96), (94, 93, 98, 97), (93, 92, 99, 98), (92, 91, 100, 99), (91, 90, 101, 100), (90, 89, 102, 101), (89, 88, 103, 102), (88, 87, 104, 103), (87, 86, 105, 104), (86, 85, 106, 105), (85, 84, 107, 106), (84, 83, 108, 107), (83, 82, 109, 108), (82, 81, 110, 109), (81, 80, 111, 110), (80, 79, 112, 111), (79, 78, 113, 112), (78, 77, 114, 113), (77, 76, 115, 114), (76, 75, 116, 115), (75, 74, 117, 116), (74, 73, 118, 117), (73, 72, 119, 118), (72, 71, 120, 119), (71, 70, 121, 120), (70, 69, 122, 121), (69, 68, 123, 122), (68, 67, 124, 123), (67, 66, 125, 124), (66, 65, 126, 125), (65, 64, 127, 126), (64, 95, 96, 127), (192, 160, 161), (192, 161, 162), (192, 162, 163), (192, 163, 164), (192, 164, 165), (192, 165, 166), (192, 166, 167), (192, 167, 168), (192, 168, 169), (192, 169, 170), (192, 170, 171), (192, 171, 172), (192, 172, 173), (192, 173, 174), (192, 174, 175), (192, 175, 176), (192, 176, 177), (192, 177, 178), (192, 178, 179), (192, 179, 180), (192, 180, 181), (192, 181, 182), (192, 182, 183), (192, 183, 184), (192, 184, 185), (192, 185, 186), (192, 186, 187), (192, 187, 188), (192, 188, 189), (192, 189, 190), (192, 190, 191), (191, 160, 192), (223, 224, 225, 226), (222, 223, 226, 227), (221, 222, 227, 228), (220, 221, 228, 229), (219, 220, 229, 230), (218, 219, 230, 231), (217, 218, 231, 232), (216, 217, 232, 233), (215, 216, 233, 234), (214, 215, 234, 235), (213, 214, 235, 236), (212, 213, 236, 237), (211, 212, 237, 238), (210, 211, 238, 239), (209, 210, 239, 240), (208, 209, 240, 241), (207, 208, 241, 242), (206, 207, 242, 243), (205, 206, 243, 244), (204, 205, 244, 245), (203, 204, 245, 246), (202, 203, 246, 247), (201, 202, 247, 248), (200, 201, 248, 249), (199, 200, 249, 250), (198, 199, 250, 251), (197, 198, 251, 252), (196, 197, 252, 253), (195, 196, 253, 254), (194, 195, 254, 255), (193, 194, 255, 256), (224, 193, 256, 225), (321, 290, 289), (321, 291, 290), (321, 292, 291), (321, 293, 292), (321, 294, 293), (321, 295, 294), (321, 296, 295), (321, 297, 296), (321, 298, 297), (321, 299, 298), (321, 300, 299), (321, 301, 300), (321, 302, 301), (321, 303, 302), (321, 304, 303), (321, 305, 304), (321, 306, 305), (321, 307, 306), (321, 308, 307), (321, 309, 308), (321, 310, 309), (321, 311, 310), (321, 312, 311), (321, 313, 312), (321, 314, 313), (321, 315, 314), (321, 316, 315), (321, 317, 316), (321, 318, 317), (321, 319, 318), (321, 320, 319), (321, 289, 320), (0, 323, 322, 1), (1, 322, 324, 2), (2, 324, 325, 3), (3, 325, 326, 4), (4, 326, 327, 5), (5, 327, 328, 6), (6, 328, 329, 7), (7, 329, 330, 8), (8, 330, 331, 9), (9, 331, 332, 10), (10, 332, 333, 11), (11, 333, 334, 12), (12, 334, 335, 13), (13, 335, 336, 14), (14, 336, 337, 15), (15, 337, 338, 16), (16, 338, 339, 17), (17, 339, 340, 18), (18, 340, 341, 19), (19, 341, 342, 20), (20, 342, 343, 21), (21, 343, 344, 22), (22, 344, 345, 23), (23, 345, 346, 24), (24, 346, 347, 25), (25, 347, 348, 26), (26, 348, 349, 27), (27, 349, 350, 28), (28, 350, 351, 29), (29, 351, 352, 30), (30, 352, 353, 31), (323, 0, 31, 353), (323, 355, 354, 322), (355, 32, 33, 354), (322, 354, 356, 324), (354, 33, 34, 356), (324, 356, 357, 325), (356, 34, 35, 357), (325, 357, 358, 326), (357, 35, 36, 358), (326, 358, 359, 327), (358, 36, 37, 359), (327, 359, 360, 328), (359, 37, 38, 360), (328, 360, 361, 329), (360, 38, 39, 361), (329, 361, 362, 330), (361, 39, 40, 362), (330, 362, 363, 331), (362, 40, 41, 363), (331, 363, 364, 332), (363, 41, 42, 364), (332, 364, 365, 333), (364, 42, 43, 365), (333, 365, 366, 334), (365, 43, 44, 366), (334, 366, 367, 335), (366, 44, 45, 367), (335, 367, 368, 336), (367, 45, 46, 368), (336, 368, 369, 337), (368, 46, 47, 369), (337, 369, 370, 338), (369, 47, 48, 370), (338, 370, 371, 339), (370, 48, 49, 371), (339, 371, 372, 340), (371, 49, 50, 372), (340, 372, 373, 341), (372, 50, 51, 373), (341, 373, 374, 342), (373, 51, 52, 374), (342, 374, 375, 343), (374, 52, 53, 375), (343, 375, 376, 344), (375, 53, 54, 376), (344, 376, 377, 345), (376, 54, 55, 377), (345, 377, 378, 346), (377, 55, 56, 378), (346, 378, 379, 347), (378, 56, 57, 379), (347, 379, 380, 348), (379, 57, 58, 380), (348, 380, 381, 349), (380, 58, 59, 381), (349, 381, 382, 350), (381, 59, 60, 382), (350, 382, 383, 351), (382, 60, 61, 383), (351, 383, 384, 352), (383, 61, 62, 384), (352, 384, 385, 353), (384, 62, 63, 385), (32, 355, 385, 63), (355, 323, 353, 385), (0, 386, 387, 31), (386, 95, 64, 387), (31, 387, 388, 30), (387, 64, 65, 388), (30, 388, 389, 29), (388, 65, 66, 389), (29, 389, 390, 28), (389, 66, 67, 390), (28, 390, 391, 27), (390, 67, 68, 391), (27, 391, 392, 26), (391, 68, 69, 392), (26, 392, 393, 25), (392, 69, 70, 393), (25, 393, 394, 24), (393, 70, 71, 394), (24, 394, 395, 23), (394, 71, 72, 395), (23, 395, 396, 22), (395, 72, 73, 396), (22, 396, 397, 21), (396, 73, 74, 397), (21, 397, 398, 20), (397, 74, 75, 398), (20, 398, 399, 19), (398, 75, 76, 399), (19, 399, 400, 18), (399, 76, 77, 400), (18, 400, 401, 17), (400, 77, 78, 401), (17, 401, 402, 16), (401, 78, 79, 402), (16, 402, 403, 15), (402, 79, 80, 403), (15, 403, 404, 14), (403, 80, 81, 404), (14, 404, 405, 13), (404, 81, 82, 405), (13, 405, 406, 12), (405, 82, 83, 406), (12, 406, 407, 11), (406, 83, 84, 407), (11, 407, 408, 10), (407, 84, 85, 408), (10, 408, 409, 9), (408, 85, 86, 409), (9, 409, 410, 8), (409, 86, 87, 410), (8, 410, 411, 7), (410, 87, 88, 411), (7, 411, 412, 6), (411, 88, 89, 412), (6, 412, 413, 5), (412, 89, 90, 413), (5, 413, 414, 4), (413, 90, 91, 414), (4, 414, 415, 3), (414, 91, 92, 415), (3, 415, 416, 2), (415, 92, 93, 416), (2, 416, 417, 1), (416, 93, 94, 417), (386, 0, 1, 417), (417, 94, 95, 386), (63, 418, 419, 32), (418, 193, 224, 419), (62, 420, 418, 63), (420, 194, 193, 418), (61, 421, 420, 62), (421, 195, 194, 420), (60, 422, 421, 61), (422, 196, 195, 421), (59, 423, 422, 60), (423, 197, 196, 422), (58, 424, 423, 59), (424, 198, 197, 423), (57, 425, 424, 58), (425, 199, 198, 424), (56, 426, 425, 57), (426, 200, 199, 425), (55, 427, 426, 56), (427, 201, 200, 426), (54, 428, 427, 55), (428, 202, 201, 427), (53, 429, 428, 54), (429, 203, 202, 428), (52, 430, 429, 53), (430, 204, 203, 429), (51, 431, 430, 52), (431, 205, 204, 430), (50, 432, 431, 51), (432, 206, 205, 431), (49, 433, 432, 50), (433, 207, 206, 432), (48, 434, 433, 49), (434, 208, 207, 433), (47, 435, 434, 48), (435, 209, 208, 434), (46, 436, 435, 47), (436, 210, 209, 435), (45, 437, 436, 46), (437, 211, 210, 436), (44, 438, 437, 45), (438, 212, 211, 437), (43, 439, 438, 44), (439, 213, 212, 438), (42, 440, 439, 43), (440, 214, 213, 439), (41, 441, 440, 42), (441, 215, 214, 440), (40, 442, 441, 41), (442, 216, 215, 441), (39, 443, 442, 40), (443, 217, 216, 442), (38, 444, 443, 39), (444, 218, 217, 443), (37, 445, 444, 38), (445, 219, 218, 444), (36, 446, 445, 37), (446, 220, 219, 445), (35, 447, 446, 36), (447, 221, 220, 446), (34, 448, 447, 35), (448, 222, 221, 447), (33, 449, 448, 34), (449, 223, 222, 448), (32, 419, 449, 33), (419, 224, 223, 449), (256, 450, 451, 225), (255, 452, 450, 256), (254, 453, 452, 255), (253, 454, 453, 254), (252, 455, 454, 253), (251, 456, 455, 252), (250, 457, 456, 251), (249, 458, 457, 250), (248, 459, 458, 249), (247, 460, 459, 248), (246, 461, 460, 247), (245, 462, 461, 246), (244, 463, 462, 245), (243, 464, 463, 244), (242, 465, 464, 243), (241, 466, 465, 242), (240, 467, 466, 241), (239, 468, 467, 240), (238, 469, 468, 239), (237, 470, 469, 238), (236, 471, 470, 237), (235, 472, 471, 236), (234, 473, 472, 235), (233, 474, 473, 234), (232, 475, 474, 233), (231, 476, 475, 232), (230, 477, 476, 231), (229, 478, 477, 230), (228, 479, 478, 229), (227, 480, 479, 228), (226, 481, 480, 227), (225, 451, 481, 226), (96, 482, 483, 127), (127, 483, 484, 126), (126, 484, 485, 125), (125, 485, 486, 124), (124, 486, 487, 123), (123, 487, 488, 122), (122, 488, 489, 121), (121, 489, 490, 120), (120, 490, 491, 119), (119, 491, 492, 118), (118, 492, 493, 117), (117, 493, 494, 116), (116, 494, 495, 115), (115, 495, 496, 114), (114, 496, 497, 113), (113, 497, 498, 112), (112, 498, 499, 111), (111, 499, 500, 110), (110, 500, 501, 109), (109, 501, 502, 108), (108, 502, 503, 107), (107, 503, 504, 106), (106, 504, 505, 105), (105, 505, 506, 104), (104, 506, 507, 103), (103, 507, 508, 102), (102, 508, 509, 101), (101, 509, 510, 100), (100, 510, 511, 99), (99, 511, 512, 98), (98, 512, 513, 97), (97, 513, 482, 96), (482, 514, 515, 483), (514, 159, 128, 515), (483, 515, 516, 484), (515, 128, 129, 516), (484, 516, 517, 485), (516, 129, 130, 517), (485, 517, 518, 486), (517, 130, 131, 518), (486, 518, 519, 487), (518, 131, 132, 519), (487, 519, 520, 488), (519, 132, 133, 520), (488, 520, 521, 489), (520, 133, 134, 521), (489, 521, 522, 490), (521, 134, 135, 522), (490, 522, 523, 491), (522, 135, 136, 523), (491, 523, 524, 492), (523, 136, 137, 524), (492, 524, 525, 493), (524, 137, 138, 525), (493, 525, 526, 494), (525, 138, 139, 526), (494, 526, 527, 495), (526, 139, 140, 527), (495, 527, 528, 496), (527, 140, 141, 528), (496, 528, 529, 497), (528, 141, 142, 529), (497, 529, 530, 498), (529, 142, 143, 530), (498, 530, 531, 499), (530, 143, 144, 531), (499, 531, 532, 500), (531, 144, 145, 532), (500, 532, 533, 501), (532, 145, 146, 533), (501, 533, 534, 502), (533, 146, 147, 534), (502, 534, 535, 503), (534, 147, 148, 535), (503, 535, 536, 504), (535, 148, 149, 536), (504, 536, 537, 505), (536, 149, 150, 537), (505, 537, 538, 506), (537, 150, 151, 538), (506, 538, 539, 507), (538, 151, 152, 539), (507, 539, 540, 508), (539, 152, 153, 540), (508, 540, 541, 509), (540, 153, 154, 541), (509, 541, 542, 510), (541, 154, 155, 542), (510, 542, 543, 511), (542, 155, 156, 543), (511, 543, 544, 512), (543, 156, 157, 544), (512, 544, 545, 513), (544, 157, 158, 545), (513, 545, 514, 482), (545, 158, 159, 514), (450, 546, 547, 451), (546, 257, 288, 547), (452, 548, 546, 450), (548, 258, 257, 546), (453, 549, 548, 452), (549, 259, 258, 548), (454, 550, 549, 453), (550, 260, 259, 549), (455, 551, 550, 454), (551, 261, 260, 550), (456, 552, 551, 455), (552, 262, 261, 551), (457, 553, 552, 456), (553, 263, 262, 552), (458, 554, 553, 457), (554, 264, 263, 553), (459, 555, 554, 458), (555, 265, 264, 554), (460, 556, 555, 459), (556, 266, 265, 555), (461, 557, 556, 460), (557, 267, 266, 556), (462, 558, 557, 461), (558, 268, 267, 557), (463, 559, 558, 462), (559, 269, 268, 558), (464, 560, 559, 463), (560, 270, 269, 559), (465, 561, 560, 464), (561, 271, 270, 560), (466, 562, 561, 465), (562, 272, 271, 561), (467, 563, 562, 466), (563, 273, 272, 562), (468, 564, 563, 467), (564, 274, 273, 563), (469, 565, 564, 468), (565, 275, 274, 564), (470, 566, 565, 469), (566, 276, 275, 565), (471, 567, 566, 470), (567, 277, 276, 566), (472, 568, 567, 471), (568, 278, 277, 567), (473, 569, 568, 472), (569, 279, 278, 568), (474, 570, 569, 473), (570, 280, 279, 569), (475, 571, 570, 474), (571, 281, 280, 570), (476, 572, 571, 475), (572, 282, 281, 571), (477, 573, 572, 476), (573, 283, 282, 572), (478, 574, 573, 477), (574, 284, 283, 573), (479, 575, 574, 478), (575, 285, 284, 574), (480, 576, 575, 479), (576, 286, 285, 575), (481, 577, 576, 480), (577, 287, 286, 576), (451, 547, 577, 481), (547, 288, 287, 577), (288, 578, 579, 287), (578, 289, 290, 579), (287, 579, 580, 286), (579, 290, 291, 580), (286, 580, 581, 285), (580, 291, 292, 581), (285, 581, 582, 284), (581, 292, 293, 582), (284, 582, 583, 283), (582, 293, 294, 583), (283, 583, 584, 282), (583, 294, 295, 584), (282, 584, 585, 281), (584, 295, 296, 585), (281, 585, 586, 280), (585, 296, 297, 586), (280, 586, 587, 279), (586, 297, 298, 587), (279, 587, 588, 278), (587, 298, 299, 588), (278, 588, 589, 277), (588, 299, 300, 589), (277, 589, 590, 276), (589, 300, 301, 590), (276, 590, 591, 275), (590, 301, 302, 591), (275, 591, 592, 274), (591, 302, 303, 592), (274, 592, 593, 273), (592, 303, 304, 593), (273, 593, 594, 272), (593, 304, 305, 594), (272, 594, 595, 271), (594, 305, 306, 595), (271, 595, 596, 270), (595, 306, 307, 596), (270, 596, 597, 269), (596, 307, 308, 597), (269, 597, 598, 268), (597, 308, 309, 598), (268, 598, 599, 267), (598, 309, 310, 599), (267, 599, 600, 266), (599, 310, 311, 600), (266, 600, 601, 265), (600, 311, 312, 601), (265, 601, 602, 264), (601, 312, 313, 602), (264, 602, 603, 263), (602, 313, 314, 603), (263, 603, 604, 262), (603, 314, 315, 604), (262, 604, 605, 261), (604, 315, 316, 605), (261, 605, 606, 260), (605, 316, 317, 606), (260, 606, 607, 259), (606, 317, 318, 607), (259, 607, 608, 258), (607, 318, 319, 608), (258, 608, 609, 257), (608, 319, 320, 609), (257, 609, 578, 288), (609, 320, 289, 578), (158, 610, 611, 159), (610, 161, 160, 611), (157, 612, 610, 158), (612, 162, 161, 610), (156, 613, 612, 157), (613, 163, 162, 612), (155, 614, 613, 156), (614, 164, 163, 613), (154, 615, 614, 155), (615, 165, 164, 614), (153, 616, 615, 154), (616, 166, 165, 615), (152, 617, 616, 153), (617, 167, 166, 616), (151, 618, 617, 152), (618, 168, 167, 617), (150, 619, 618, 151), (619, 169, 168, 618), (149, 620, 619, 150), (620, 170, 169, 619), (148, 621, 620, 149), (621, 171, 170, 620), (147, 622, 621, 148), (622, 172, 171, 621), (146, 623, 622, 147), (623, 173, 172, 622), (145, 624, 623, 146), (624, 174, 173, 623), (144, 625, 624, 145), (625, 175, 174, 624), (143, 626, 625, 144), (626, 176, 175, 625), (142, 627, 626, 143), (627, 177, 176, 626), (141, 628, 627, 142), (628, 178, 177, 627), (140, 629, 628, 141), (629, 179, 178, 628), (139, 630, 629, 140), (630, 180, 179, 629), (138, 631, 630, 139), (631, 181, 180, 630), (137, 632, 631, 138), (632, 182, 181, 631), (136, 633, 632, 137), (633, 183, 182, 632), (135, 634, 633, 136), (634, 184, 183, 633), (134, 635, 634, 135), (635, 185, 184, 634), (133, 636, 635, 134), (636, 186, 185, 635), (132, 637, 636, 133), (637, 187, 186, 636), (131, 638, 637, 132), (638, 188, 187, 637), (130, 639, 638, 131), (639, 189, 188, 638), (129, 640, 639, 130), (640, 190, 189, 639), (128, 641, 640, 129), (641, 191, 190, 640), (159, 611, 641, 128), (611, 160, 191, 641)])
me_cylinder.polygons.foreach_set('use_smooth', [True] * 672)
me_cylinder.materials.append(mat_wood)
me_cylinder.use_remesh_preserve_volume = False
me_cylinder.use_remesh_preserve_attributes = False
me_cylinder.use_mirror_vertex_groups = False
me_cylinder.update()

# ---- objects
ob_cylinder_003 = bpy.data.objects.new('Cylinder.003', me_cylinder_004)
ob_cylinder_002 = bpy.data.objects.new('Cylinder.002', me_cylinder_003)
ob_cylinder = bpy.data.objects.new('Cylinder', me_cylinder)
ob_lamp = bpy.data.objects.new('Lamp', light_lamp)
ob_camera = bpy.data.objects.new('Camera', cam_camera)

# ---- transforms, parenting, visibility, modifiers, constraints
ob_cylinder_003.location = (0.2841, 0.0008938, -0.00323)
ob_cylinder_003.rotation_euler = (0.03784, -0.0, 0.0)
ob_cylinder_003.empty_display_type = 'ARROWS'
ob_cylinder_003.lineart.crease_threshold = 0.0
ob_cylinder_002.location = (0.2839, -0.01609, 0.4517)
ob_cylinder_002.rotation_euler = (1.565, 0.001344, 0.001493)
ob_cylinder_002.scale = (-0.1195, -0.1199, -0.5716)
ob_cylinder_002.empty_display_type = 'ARROWS'
ob_cylinder_002.lineart.crease_threshold = 0.0
ob_cylinder.location = (0.0, 0.0, 0.0)
ob_cylinder.rotation_euler = (0.03784, -0.0, 0.0)
ob_cylinder.empty_display_type = 'ARROWS'
ob_cylinder.lineart.crease_threshold = 0.0
ob_lamp.location = (4.076, 1.005, 5.904)
ob_lamp.rotation_euler = (0.6503, 0.05522, 1.866)
ob_lamp.lock_rotations_4d = False
ob_lamp.empty_display_type = 'ARROWS'
ob_lamp.color = (0.0, 0.0, 0.0, 0.0)
ob_lamp.lineart.crease_threshold = 0.0
ob_camera.location = (7.481, -6.508, 5.344)
ob_camera.rotation_euler = (1.109, 0.01082, 0.8149)
ob_camera.lock_rotations_4d = False
ob_camera.empty_display_type = 'ARROWS'
ob_camera.color = (0.0, 0.0, 0.0, 0.0)
ob_camera.display_type = 'WIRE'
ob_camera.lineart.crease_threshold = 0.0

# ---- collection membership
col_collection_1.objects.link(ob_cylinder_003)
col_collection_1.objects.link(ob_cylinder_002)
col_collection_1.objects.link(ob_cylinder)
col_collection_1.objects.link(ob_lamp)
col_collection_1.objects.link(ob_camera)

# ---- scene / render settings (as saved in the file)
scene.camera = ob_camera
scene.frame_start = 1; scene.frame_end = 250; scene.frame_set(206)
scene.render.engine = 'BLENDER_EEVEE_NEXT'
scene.render.image_settings.color_mode = 'RGB'
scene.render.image_settings.compression = 90
scene.render.resolution_percentage = 50
scene.render.dither_intensity = 0.0
scene.render.bake_margin = 2
scene.render.bake_bias = 0.0
scene.cycles.use_denoising = False
scene.cycles.samples = 10
scene.cycles.sampling_pattern = 'TABULATED_SOBOL'
scene.cycles.light_sampling_threshold = 0.0
scene.cycles.use_adaptive_sampling = False
scene.cycles.use_light_tree = False
scene.cycles.blur_glossy = 0.0
scene.cycles.volume_bounces = 1
scene.cycles.pixel_filter_type = 'GAUSSIAN'
scene.cycles.sample_clamp_indirect = 0.0
scene.view_settings.view_transform = 'Standard'
bpy.context.view_layer.update()

